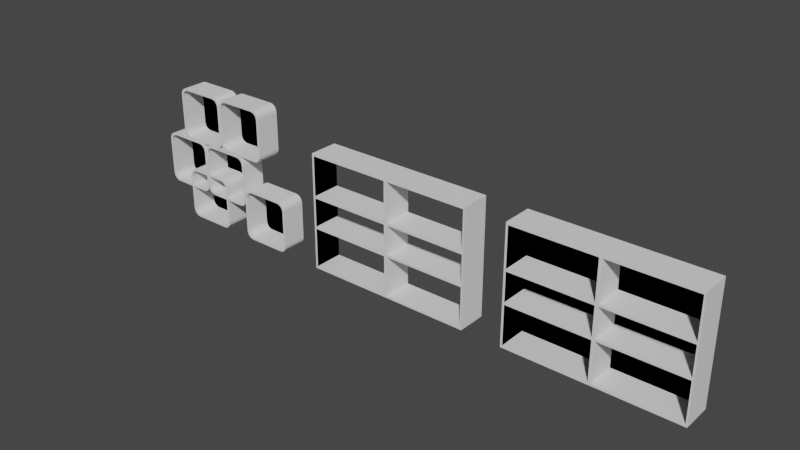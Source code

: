 # Source: BlenderBookShelfs.blend  (saved by Blender 3.4.6; exported with 4.5.12 LTS)
import bpy
from mathutils import Matrix  # noqa: F401  (used for matrix-valued properties, if any)

bpy.ops.wm.read_factory_settings(use_empty=True)
scene = bpy.context.scene
scene.name = 'Scene'

# ---- collections
col_collection = bpy.data.collections.new('Collection'); scene.collection.children.link(col_collection)

# ---- world
world_world = bpy.data.worlds.new('World'); scene.world = world_world
world_world.use_nodes = True; world_world.node_tree.nodes.clear()
_N = world_world.node_tree.nodes; _L = world_world.node_tree.links
n0 = _N.new('ShaderNodeOutputWorld'); n0.name = 'World Output'; n0.location = (300, 300)
n1 = _N.new('ShaderNodeBackground'); n1.name = 'Background'; n1.location = (10, 300)
n1.inputs[0].default_value = (0.05088, 0.05088, 0.05088, 1.0)
_L.new(n1.outputs[0], n0.inputs[0])
n0.is_active_output = True
world_world.color = (0.05088, 0.05088, 0.05088)
world_world.use_sun_shadow = False
world_world.sun_shadow_jitter_overblur = 0.0

# ---- meshes
me_plane = bpy.data.meshes.new('Plane')
me_plane.from_pydata([(-5.695, -1.0, 0.0), (5.695, -1.0, 0.0), (-5.695, 1.0, 0.0), (5.695, 1.0, 0.0), (-5.695, -1.0, 0.1553), (5.695, -1.0, 0.1553), (-5.695, 1.0, 0.1553), (5.695, 1.0, 0.1553), (-5.695, -1.0, 2.856), (5.695, -1.0, 2.856), (-5.695, 1.0, 2.856), (5.695, 1.0, 2.856), (-5.695, -1.0, 3.011), (5.695, -1.0, 3.011), (-5.695, 1.0, 3.011), (5.695, 1.0, 3.011), (-5.695, -1.0, 4.988), (5.695, -1.0, 4.988), (-5.695, 1.0, 4.988), (5.695, 1.0, 4.988), (-5.695, -1.0, 5.143), (5.695, -1.0, 5.143), (-5.695, 1.0, 5.143), (5.695, 1.0, 5.143), (-5.695, -1.0, 7.844), (5.695, -1.0, 7.844), (-5.695, 1.0, 7.844), (5.695, 1.0, 7.844), (-5.695, -1.0, 7.999), (5.695, -1.0, 7.999), (-5.695, 1.0, 7.999), (5.695, 1.0, 7.999), (-5.695, -1.0, 0.0), (-5.695, 1.0, 0.0), (-5.695, -1.0, 0.1553), (-5.695, 1.0, 0.1553), (-5.695, -1.0, 2.856), (-5.695, 1.0, 2.856), (-5.695, -1.0, 3.011), (-5.695, 1.0, 3.011), (-5.695, -1.0, 4.988), (-5.695, 1.0, 4.988), (-5.695, -1.0, 5.143), (-5.695, 1.0, 5.143), (-5.695, -1.0, 7.844), (-5.695, 1.0, 7.844), (-5.695, -1.0, 7.999), (-5.695, 1.0, 7.999), (-5.837, 1.0, 0.0), (-5.837, -1.0, 0.0), (-5.837, 1.0, 0.1553), (-5.837, -1.0, 0.1553), (-5.837, 1.0, 2.856), (-5.837, -1.0, 2.856), (-5.837, 1.0, 3.011), (-5.837, -1.0, 3.011), (-5.837, 1.0, 4.988), (-5.837, -1.0, 4.988), (-5.837, 1.0, 5.143), (-5.837, -1.0, 5.143), (-5.837, 1.0, 7.844), (-5.837, -1.0, 7.844), (-5.837, 1.0, 7.999), (-5.837, -1.0, 7.999), (5.695, -1.0, 0.0), (5.695, 1.0, 0.0), (5.695, -1.0, 0.1553), (5.695, 1.0, 0.1553), (5.695, -1.0, 2.856), (5.695, 1.0, 2.856), (5.695, -1.0, 3.011), (5.695, 1.0, 3.011), (5.695, -1.0, 4.988), (5.695, 1.0, 4.988), (5.695, -1.0, 5.143), (5.695, 1.0, 5.143), (5.695, -1.0, 7.844), (5.695, 1.0, 7.844), (5.695, -1.0, 7.999), (5.695, 1.0, 7.999), (5.805, -1.0, 0.0), (5.805, 1.0, 0.0), (5.805, -1.0, 0.1553), (5.805, 1.0, 0.1553), (5.805, -1.0, 2.856), (5.805, 1.0, 2.856), (5.805, -1.0, 3.011), (5.805, 1.0, 3.011), (5.805, -1.0, 4.988), (5.805, 1.0, 4.988), (5.805, -1.0, 5.143), (5.805, 1.0, 5.143), (5.805, -1.0, 7.844), (5.805, 1.0, 7.844), (5.805, -1.0, 7.999), (5.805, 1.0, 7.999), (-0.08605, -1.0, 0.1553), (-0.08605, 1.0, 0.1553), (-0.08605, -1.0, 2.856), (-0.08605, 1.0, 2.856), (-0.08605, -1.0, 3.011), (-0.08605, 1.0, 3.011), (-0.08605, -1.0, 4.988), (-0.08605, 1.0, 4.988), (-0.08605, -1.0, 5.143), (-0.08605, 1.0, 5.143), (-0.08605, -1.0, 7.844), (-0.08605, 1.0, 7.844), (-0.08605, -1.0, 0.1553), (-0.08605, 1.0, 0.1553), (-0.08605, -1.0, 2.856), (-0.08605, 1.0, 2.856), (-0.08605, -1.0, 3.011), (-0.08605, 1.0, 3.011), (-0.08605, -1.0, 4.988), (-0.08605, 1.0, 4.988), (-0.08605, -1.0, 5.143), (-0.08605, 1.0, 5.143), (-0.08605, -1.0, 7.844), (-0.08605, 1.0, 7.844), (0.1295, -1.0, 0.1553), (0.1295, 1.0, 0.1553), (0.1295, 1.0, 2.856), (0.1295, -1.0, 2.856), (0.1295, -1.0, 3.011), (0.1295, 1.0, 3.011), (0.1295, 1.0, 4.988), (0.1295, -1.0, 4.988), (0.1295, -1.0, 5.143), (0.1295, 1.0, 5.143), (0.1295, 1.0, 7.844), (0.1295, -1.0, 7.844), (8.708, -1.0, 0.0), (20.1, -1.0, 0.0), (8.708, 1.0, 0.0), (20.1, 1.0, 0.0), (8.708, -1.0, 0.1553), (20.1, -1.0, 0.1553), (8.708, 1.0, 0.1553), (20.1, 1.0, 0.1553), (8.708, -1.0, 2.856), (20.1, -1.0, 2.856), (8.708, 1.0, 2.856), (20.1, 1.0, 2.856), (8.708, -1.0, 3.011), (20.1, -1.0, 3.011), (8.708, 1.0, 3.011), (20.1, 1.0, 3.011), (8.708, -1.0, 4.988), (20.1, -1.0, 4.988), (8.708, 1.0, 4.988), (20.1, 1.0, 4.988), (8.708, -1.0, 5.143), (20.1, -1.0, 5.143), (8.708, 1.0, 5.143), (20.1, 1.0, 5.143), (8.708, -1.0, 7.844), (20.1, -1.0, 7.844), (8.708, 1.0, 7.844), (20.1, 1.0, 7.844), (8.708, -1.0, 7.999), (20.1, -1.0, 7.999), (8.708, 1.0, 7.999), (20.1, 1.0, 7.999), (8.708, -1.0, 0.0), (8.708, 1.0, 0.0), (8.708, -1.0, 0.1553), (8.708, 1.0, 0.1553), (8.708, -1.0, 2.856), (8.708, 1.0, 2.856), (8.708, -1.0, 3.011), (8.708, 1.0, 3.011), (8.708, -1.0, 4.988), (8.708, 1.0, 4.988), (8.708, -1.0, 5.143), (8.708, 1.0, 5.143), (8.708, -1.0, 7.844), (8.708, 1.0, 7.844), (8.708, -1.0, 7.999), (8.708, 1.0, 7.999), (8.566, 1.0, 0.0), (8.566, -1.0, 0.0), (8.566, 1.0, 0.1553), (8.566, -1.0, 0.1553), (8.566, 1.0, 2.856), (8.566, -1.0, 2.856), (8.566, 1.0, 3.011), (8.566, -1.0, 3.011), (8.566, 1.0, 4.988), (8.566, -1.0, 4.988), (8.566, 1.0, 5.143), (8.566, -1.0, 5.143), (8.566, 1.0, 7.844), (8.566, -1.0, 7.844), (8.566, 1.0, 7.999), (8.566, -1.0, 7.999), (20.1, -1.0, 0.0), (20.1, 1.0, 0.0), (20.1, -1.0, 0.1553), (20.1, 1.0, 0.1553), (20.1, -1.0, 2.856), (20.1, 1.0, 2.856), (20.1, -1.0, 3.011), (20.1, 1.0, 3.011), (20.1, -1.0, 4.988), (20.1, 1.0, 4.988), (20.1, -1.0, 5.143), (20.1, 1.0, 5.143), (20.1, -1.0, 7.844), (20.1, 1.0, 7.844), (20.1, -1.0, 7.999), (20.1, 1.0, 7.999), (20.21, -1.0, 0.0), (20.21, 1.0, 0.0), (20.21, -1.0, 0.1553), (20.21, 1.0, 0.1553), (20.21, -1.0, 2.856), (20.21, 1.0, 2.856), (20.21, -1.0, 3.011), (20.21, 1.0, 3.011), (20.21, -1.0, 4.988), (20.21, 1.0, 4.988), (20.21, -1.0, 5.143), (20.21, 1.0, 5.143), (20.21, -1.0, 7.844), (20.21, 1.0, 7.844), (20.21, -1.0, 7.999), (20.21, 1.0, 7.999), (14.32, -1.0, 0.1553), (14.32, 1.0, 0.1553), (14.32, -1.0, 2.856), (14.32, 1.0, 2.856), (14.32, -1.0, 3.011), (14.32, 1.0, 3.011), (14.32, -1.0, 4.988), (14.32, 1.0, 4.988), (14.32, -1.0, 5.143), (14.32, 1.0, 5.143), (14.32, -1.0, 7.844), (14.32, 1.0, 7.844), (14.32, -1.0, 0.1553), (14.32, 1.0, 0.1553), (14.32, -1.0, 2.856), (14.32, 1.0, 2.856), (14.32, -1.0, 3.011), (14.32, 1.0, 3.011), (14.32, -1.0, 4.988), (14.32, 1.0, 4.988), (14.32, -1.0, 5.143), (14.32, 1.0, 5.143), (14.32, -1.0, 7.844), (14.32, 1.0, 7.844), (14.53, -1.0, 0.1553), (14.53, 1.0, 0.1553), (14.53, 1.0, 2.856), (14.53, -1.0, 2.856), (14.53, -1.0, 3.011), (14.53, 1.0, 3.011), (14.53, 1.0, 4.988), (14.53, -1.0, 4.988), (14.53, -1.0, 5.143), (14.53, 1.0, 5.143), (14.53, 1.0, 7.844), (14.53, -1.0, 7.844), (8.566, 1.0, 0.0), (8.566, 1.0, 7.999), (20.21, 1.0, 0.0), (20.21, 1.0, 7.999), (8.566, 1.077, 0.0), (8.566, 1.077, 7.999), (20.21, 1.077, 0.0), (20.21, 1.077, 7.999)], [], [(0, 2, 3, 1), (4, 5, 7, 6), (3, 2, 6, 7), (0, 1, 5, 4), (1, 3, 7, 5), (2, 0, 4, 6), (8, 10, 11, 9), (12, 13, 15, 14), (11, 10, 14, 15), (8, 9, 13, 12), (9, 11, 15, 13), (10, 8, 12, 14), (16, 18, 19, 17), (20, 21, 23, 22), (19, 18, 22, 23), (16, 17, 21, 20), (17, 19, 23, 21), (18, 16, 20, 22), (24, 26, 27, 25), (28, 29, 31, 30), (27, 26, 30, 31), (24, 25, 29, 28), (25, 27, 31, 29), (26, 24, 28, 30), (5, 7, 11, 9), (13, 15, 19, 17), (21, 23, 27, 25), (22, 20, 24, 26), (14, 12, 16, 18), (6, 4, 8, 10), (33, 35, 34, 32), (37, 39, 38, 36), (41, 43, 42, 40), (45, 47, 46, 44), (43, 45, 44, 42), (39, 41, 40, 38), (35, 37, 36, 34), (48, 49, 51, 50), (52, 53, 55, 54), (56, 57, 59, 58), (60, 61, 63, 62), (58, 59, 61, 60), (54, 55, 57, 56), (50, 51, 53, 52), (47, 45, 60, 62), (36, 38, 55, 53), (33, 32, 49, 48), (44, 46, 63, 61), (45, 43, 58, 60), (35, 33, 48, 50), (42, 44, 61, 59), (43, 41, 56, 58), (32, 34, 51, 49), (41, 39, 54, 56), (40, 42, 59, 57), (38, 40, 57, 55), (37, 35, 50, 52), (46, 47, 62, 63), (39, 37, 52, 54), (34, 36, 53, 51), (64, 66, 67, 65), (68, 70, 71, 69), (72, 74, 75, 73), (76, 78, 79, 77), (66, 68, 69, 67), (70, 72, 73, 71), (74, 76, 77, 75), (80, 81, 83, 82), (84, 85, 87, 86), (88, 89, 91, 90), (92, 93, 95, 94), (82, 83, 85, 84), (86, 87, 89, 88), (90, 91, 93, 92), (76, 74, 90, 92), (79, 78, 94, 95), (69, 71, 87, 85), (75, 77, 93, 91), (77, 79, 95, 93), (70, 68, 84, 86), (64, 65, 81, 80), (78, 76, 92, 94), (68, 66, 82, 84), (65, 67, 83, 81), (67, 69, 85, 83), (73, 75, 91, 89), (66, 64, 80, 82), (72, 70, 86, 88), (74, 72, 88, 90), (71, 73, 89, 87), (96, 98, 99, 97), (100, 102, 103, 101), (104, 106, 107, 105), (108, 109, 111, 110), (112, 113, 115, 114), (116, 117, 119, 118), (120, 123, 122, 121), (124, 127, 126, 125), (128, 131, 130, 129), (113, 112, 124, 125), (115, 113, 125, 126), (108, 110, 123, 120), (114, 115, 126, 127), (116, 118, 131, 128), (109, 108, 120, 121), (111, 109, 121, 122), (117, 116, 128, 129), (119, 117, 129, 130), (110, 111, 122, 123), (112, 114, 127, 124), (118, 119, 130, 131), (132, 134, 135, 133), (136, 137, 139, 138), (135, 134, 138, 139), (132, 133, 137, 136), (133, 135, 139, 137), (134, 132, 136, 138), (140, 142, 143, 141), (144, 145, 147, 146), (143, 142, 146, 147), (140, 141, 145, 144), (141, 143, 147, 145), (142, 140, 144, 146), (148, 150, 151, 149), (152, 153, 155, 154), (151, 150, 154, 155), (148, 149, 153, 152), (149, 151, 155, 153), (150, 148, 152, 154), (156, 158, 159, 157), (160, 161, 163, 162), (159, 158, 162, 163), (156, 157, 161, 160), (157, 159, 163, 161), (158, 156, 160, 162), (137, 139, 143, 141), (145, 147, 151, 149), (153, 155, 159, 157), (154, 152, 156, 158), (146, 144, 148, 150), (138, 136, 140, 142), (165, 167, 166, 164), (169, 171, 170, 168), (173, 175, 174, 172), (177, 179, 178, 176), (175, 177, 176, 174), (171, 173, 172, 170), (167, 169, 168, 166), (180, 181, 183, 182), (184, 185, 187, 186), (188, 189, 191, 190), (192, 193, 195, 194), (190, 191, 193, 192), (186, 187, 189, 188), (182, 183, 185, 184), (179, 177, 192, 194), (168, 170, 187, 185), (165, 164, 181, 180), (176, 178, 195, 193), (177, 175, 190, 192), (167, 165, 180, 182), (174, 176, 193, 191), (175, 173, 188, 190), (164, 166, 183, 181), (173, 171, 186, 188), (172, 174, 191, 189), (170, 172, 189, 187), (169, 167, 182, 184), (178, 179, 194, 195), (171, 169, 184, 186), (166, 168, 185, 183), (196, 198, 199, 197), (200, 202, 203, 201), (204, 206, 207, 205), (208, 210, 211, 209), (198, 200, 201, 199), (202, 204, 205, 203), (206, 208, 209, 207), (212, 213, 215, 214), (216, 217, 219, 218), (220, 221, 223, 222), (224, 225, 227, 226), (214, 215, 217, 216), (218, 219, 221, 220), (222, 223, 225, 224), (208, 206, 222, 224), (211, 210, 226, 227), (201, 203, 219, 217), (207, 209, 225, 223), (209, 211, 227, 225), (202, 200, 216, 218), (196, 197, 213, 212), (210, 208, 224, 226), (200, 198, 214, 216), (197, 199, 215, 213), (199, 201, 217, 215), (205, 207, 223, 221), (198, 196, 212, 214), (204, 202, 218, 220), (206, 204, 220, 222), (203, 205, 221, 219), (228, 230, 231, 229), (232, 234, 235, 233), (236, 238, 239, 237), (240, 241, 243, 242), (244, 245, 247, 246), (248, 249, 251, 250), (252, 255, 254, 253), (256, 259, 258, 257), (260, 263, 262, 261), (245, 244, 256, 257), (247, 245, 257, 258), (240, 242, 255, 252), (246, 247, 258, 259), (248, 250, 263, 260), (241, 240, 252, 253), (243, 241, 253, 254), (249, 248, 260, 261), (251, 249, 261, 262), (242, 243, 254, 255), (244, 246, 259, 256), (250, 251, 262, 263), (227, 213, 180, 194), (267, 265, 264, 266), (271, 270, 268, 269), (264, 265, 269, 268), (267, 266, 270, 271), (265, 267, 271, 269), (266, 264, 268, 270)])
_uv = me_plane.uv_layers.new(name='UVMap')
_uv.uv.foreach_set('vector', [0.0, 0.0, 0.0, 1.0, 1.0, 1.0, 1.0, 0.0, 0.0, 0.0, 1.0, 0.0, 1.0, 1.0, 0.0, 1.0, 1.0, 1.0, 0.0, 1.0, 0.0, 1.0, 1.0, 1.0, 0.0, 0.0, 1.0, 0.0, 1.0, 0.0, 0.0, 0.0, 1.0, 0.0, 1.0, 1.0, 1.0, 1.0, 1.0, 0.0, 0.0, 1.0, 0.0, 0.0, 0.0, 0.0, 0.0, 1.0, 0.0, 0.0, 0.0, 1.0, 1.0, 1.0, 1.0, 0.0, 0.0, 0.0, 1.0, 0.0, 1.0, 1.0, 0.0, 1.0, 1.0, 1.0, 0.0, 1.0, 0.0, 1.0, 1.0, 1.0, 0.0, 0.0, 1.0, 0.0, 1.0, 0.0, 0.0, 0.0, 1.0, 0.0, 1.0, 1.0, 1.0, 1.0, 1.0, 0.0, 0.0, 1.0, 0.0, 0.0, 0.0, 0.0, 0.0, 1.0, 0.0, 0.0, 0.0, 1.0, 1.0, 1.0, 1.0, 0.0, 0.0, 0.0, 1.0, 0.0, 1.0, 1.0, 0.0, 1.0, 1.0, 1.0, 0.0, 1.0, 0.0, 1.0, 1.0, 1.0, 0.0, 0.0, 1.0, 0.0, 1.0, 0.0, 0.0, 0.0, 1.0, 0.0, 1.0, 1.0, 1.0, 1.0, 1.0, 0.0, 0.0, 1.0, 0.0, 0.0, 0.0, 0.0, 0.0, 1.0, 0.0, 0.0, 0.0, 1.0, 1.0, 1.0, 1.0, 0.0, 0.0, 0.0, 1.0, 0.0, 1.0, 1.0, 0.0, 1.0, 1.0, 1.0, 0.0, 1.0, 0.0, 1.0, 1.0, 1.0, 0.0, 0.0, 1.0, 0.0, 1.0, 0.0, 0.0, 0.0, 1.0, 0.0, 1.0, 1.0, 1.0, 1.0, 1.0, 0.0, 0.0, 1.0, 0.0, 0.0, 0.0, 0.0, 0.0, 1.0, 1.0, 0.0, 1.0, 1.0, 1.0, 1.0, 1.0, 0.0, 1.0, 0.0, 1.0, 1.0, 1.0, 1.0, 1.0, 0.0, 1.0, 0.0, 1.0, 1.0, 1.0, 1.0, 1.0, 0.0, 0.0, 1.0, 0.0, 0.0, 0.0, 0.0, 0.0, 1.0, 0.0, 1.0, 0.0, 0.0, 0.0, 0.0, 0.0, 1.0, 0.0, 1.0, 0.0, 0.0, 0.0, 0.0, 0.0, 1.0, 0.0, 1.0, 0.0, 1.0, 0.0, 0.0, 0.0, 0.0, 0.0, 1.0, 0.0, 1.0, 0.0, 0.0, 0.0, 0.0, 0.0, 1.0, 0.0, 1.0, 0.0, 0.0, 0.0, 0.0, 0.0, 1.0, 0.0, 1.0, 0.0, 0.0, 0.0, 0.0, 0.0, 1.0, 0.0, 1.0, 0.0, 0.0, 0.0, 0.0, 0.0, 1.0, 0.0, 1.0, 0.0, 0.0, 0.0, 0.0, 0.0, 1.0, 0.0, 1.0, 0.0, 0.0, 0.0, 0.0, 0.0, 1.0, 0.0, 0.0, 0.0, 0.0, 0.0, 1.0, 0.0, 1.0, 0.0, 0.0, 0.0, 0.0, 0.0, 1.0, 0.0, 1.0, 0.0, 0.0, 0.0, 0.0, 0.0, 1.0, 0.0, 1.0, 0.0, 0.0, 0.0, 0.0, 0.0, 1.0, 0.0, 1.0, 0.0, 0.0, 0.0, 0.0, 0.0, 1.0, 0.0, 1.0, 0.0, 0.0, 0.0, 0.0, 0.0, 1.0, 0.0, 1.0, 0.0, 0.0, 0.0, 0.0, 0.0, 1.0, 0.0, 1.0, 0.0, 1.0, 0.0, 1.0, 0.0, 1.0, 0.0, 0.0, 0.0, 0.0, 0.0, 0.0, 0.0, 0.0, 0.0, 1.0, 0.0, 0.0, 0.0, 0.0, 0.0, 1.0, 0.0, 0.0, 0.0, 0.0, 0.0, 0.0, 0.0, 0.0, 0.0, 1.0, 0.0, 1.0, 0.0, 1.0, 0.0, 1.0, 0.0, 1.0, 0.0, 1.0, 0.0, 1.0, 0.0, 1.0, 0.0, 0.0, 0.0, 0.0, 0.0, 0.0, 0.0, 0.0, 0.0, 1.0, 0.0, 1.0, 0.0, 1.0, 0.0, 1.0, 0.0, 0.0, 0.0, 0.0, 0.0, 0.0, 0.0, 0.0, 0.0, 1.0, 0.0, 1.0, 0.0, 1.0, 0.0, 1.0, 0.0, 0.0, 0.0, 0.0, 0.0, 0.0, 0.0, 0.0, 0.0, 0.0, 0.0, 0.0, 0.0, 0.0, 0.0, 0.0, 0.0, 1.0, 0.0, 1.0, 0.0, 1.0, 0.0, 1.0, 0.0, 0.0, 0.0, 1.0, 0.0, 1.0, 0.0, 0.0, 0.0, 1.0, 0.0, 1.0, 0.0, 1.0, 0.0, 1.0, 0.0, 0.0, 0.0, 0.0, 0.0, 0.0, 0.0, 0.0, 1.0, 0.0, 1.0, 0.0, 1.0, 1.0, 1.0, 1.0, 1.0, 0.0, 1.0, 0.0, 1.0, 1.0, 1.0, 1.0, 1.0, 0.0, 1.0, 0.0, 1.0, 1.0, 1.0, 1.0, 1.0, 0.0, 1.0, 0.0, 1.0, 1.0, 1.0, 1.0, 1.0, 0.0, 1.0, 0.0, 1.0, 1.0, 1.0, 1.0, 1.0, 0.0, 1.0, 0.0, 1.0, 1.0, 1.0, 1.0, 1.0, 0.0, 1.0, 0.0, 1.0, 1.0, 1.0, 1.0, 1.0, 0.0, 1.0, 1.0, 1.0, 1.0, 1.0, 0.0, 1.0, 0.0, 1.0, 1.0, 1.0, 1.0, 1.0, 0.0, 1.0, 0.0, 1.0, 1.0, 1.0, 1.0, 1.0, 0.0, 1.0, 0.0, 1.0, 1.0, 1.0, 1.0, 1.0, 0.0, 1.0, 0.0, 1.0, 1.0, 1.0, 1.0, 1.0, 0.0, 1.0, 0.0, 1.0, 1.0, 1.0, 1.0, 1.0, 0.0, 1.0, 0.0, 1.0, 1.0, 1.0, 1.0, 1.0, 0.0, 1.0, 0.0, 1.0, 0.0, 1.0, 0.0, 1.0, 0.0, 1.0, 1.0, 1.0, 0.0, 1.0, 0.0, 1.0, 1.0, 1.0, 1.0, 1.0, 1.0, 1.0, 1.0, 1.0, 1.0, 1.0, 1.0, 1.0, 1.0, 1.0, 1.0, 1.0, 1.0, 1.0, 1.0, 1.0, 1.0, 1.0, 1.0, 1.0, 1.0, 1.0, 0.0, 1.0, 0.0, 1.0, 0.0, 1.0, 0.0, 1.0, 0.0, 1.0, 1.0, 1.0, 1.0, 1.0, 0.0, 1.0, 0.0, 1.0, 0.0, 1.0, 0.0, 1.0, 0.0, 1.0, 0.0, 1.0, 0.0, 1.0, 0.0, 1.0, 0.0, 1.0, 1.0, 1.0, 1.0, 1.0, 1.0, 1.0, 1.0, 1.0, 1.0, 1.0, 1.0, 1.0, 1.0, 1.0, 1.0, 1.0, 1.0, 1.0, 1.0, 1.0, 1.0, 1.0, 1.0, 1.0, 0.0, 1.0, 0.0, 1.0, 0.0, 1.0, 0.0, 1.0, 0.0, 1.0, 0.0, 1.0, 0.0, 1.0, 0.0, 1.0, 0.0, 1.0, 0.0, 1.0, 0.0, 1.0, 0.0, 1.0, 1.0, 1.0, 1.0, 1.0, 1.0, 1.0, 1.0, 1.0, 0.0, 1.0, 0.0, 1.0, 1.0, 1.0, 1.0, 1.0, 0.0, 1.0, 0.0, 1.0, 1.0, 1.0, 1.0, 1.0, 0.0, 1.0, 0.0, 1.0, 1.0, 1.0, 1.0, 1.0, 0.0, 1.0, 1.0, 1.0, 1.0, 1.0, 0.0, 1.0, 0.0, 1.0, 1.0, 1.0, 1.0, 1.0, 0.0, 1.0, 0.0, 1.0, 1.0, 1.0, 1.0, 1.0, 0.0, 1.0, 0.0, 1.0, 0.0, 1.0, 1.0, 1.0, 1.0, 1.0, 0.0, 1.0, 0.0, 1.0, 1.0, 1.0, 1.0, 1.0, 0.0, 1.0, 0.0, 1.0, 1.0, 1.0, 1.0, 1.0, 1.0, 1.0, 0.0, 1.0, 0.0, 1.0, 1.0, 1.0, 1.0, 1.0, 1.0, 1.0, 1.0, 1.0, 1.0, 1.0, 0.0, 1.0, 0.0, 1.0, 0.0, 1.0, 0.0, 1.0, 0.0, 1.0, 1.0, 1.0, 1.0, 1.0, 0.0, 1.0, 0.0, 1.0, 0.0, 1.0, 0.0, 1.0, 0.0, 1.0, 1.0, 1.0, 0.0, 1.0, 0.0, 1.0, 1.0, 1.0, 1.0, 1.0, 1.0, 1.0, 1.0, 1.0, 1.0, 1.0, 1.0, 1.0, 0.0, 1.0, 0.0, 1.0, 1.0, 1.0, 1.0, 1.0, 1.0, 1.0, 1.0, 1.0, 1.0, 1.0, 0.0, 1.0, 1.0, 1.0, 1.0, 1.0, 0.0, 1.0, 0.0, 1.0, 0.0, 1.0, 0.0, 1.0, 0.0, 1.0, 0.0, 1.0, 1.0, 1.0, 1.0, 1.0, 0.0, 0.0, 0.0, 0.0, 1.0, 1.0, 1.0, 1.0, 0.0, 0.0, 0.0, 1.0, 0.0, 1.0, 1.0, 0.0, 1.0, 1.0, 1.0, 0.0, 1.0, 0.0, 1.0, 1.0, 1.0, 0.0, 0.0, 1.0, 0.0, 1.0, 0.0, 0.0, 0.0, 1.0, 0.0, 1.0, 1.0, 1.0, 1.0, 1.0, 0.0, 0.0, 1.0, 0.0, 0.0, 0.0, 0.0, 0.0, 1.0, 0.0, 0.0, 0.0, 1.0, 1.0, 1.0, 1.0, 0.0, 0.0, 0.0, 1.0, 0.0, 1.0, 1.0, 0.0, 1.0, 1.0, 1.0, 0.0, 1.0, 0.0, 1.0, 1.0, 1.0, 0.0, 0.0, 1.0, 0.0, 1.0, 0.0, 0.0, 0.0, 1.0, 0.0, 1.0, 1.0, 1.0, 1.0, 1.0, 0.0, 0.0, 1.0, 0.0, 0.0, 0.0, 0.0, 0.0, 1.0, 0.0, 0.0, 0.0, 1.0, 1.0, 1.0, 1.0, 0.0, 0.0, 0.0, 1.0, 0.0, 1.0, 1.0, 0.0, 1.0, 1.0, 1.0, 0.0, 1.0, 0.0, 1.0, 1.0, 1.0, 0.0, 0.0, 1.0, 0.0, 1.0, 0.0, 0.0, 0.0, 1.0, 0.0, 1.0, 1.0, 1.0, 1.0, 1.0, 0.0, 0.0, 1.0, 0.0, 0.0, 0.0, 0.0, 0.0, 1.0, 0.0, 0.0, 0.0, 1.0, 1.0, 1.0, 1.0, 0.0, 0.0, 0.0, 1.0, 0.0, 1.0, 1.0, 0.0, 1.0, 1.0, 1.0, 0.0, 1.0, 0.0, 1.0, 1.0, 1.0, 0.0, 0.0, 1.0, 0.0, 1.0, 0.0, 0.0, 0.0, 1.0, 0.0, 1.0, 1.0, 1.0, 1.0, 1.0, 0.0, 0.0, 1.0, 0.0, 0.0, 0.0, 0.0, 0.0, 1.0, 1.0, 0.0, 1.0, 1.0, 1.0, 1.0, 1.0, 0.0, 1.0, 0.0, 1.0, 1.0, 1.0, 1.0, 1.0, 0.0, 1.0, 0.0, 1.0, 1.0, 1.0, 1.0, 1.0, 0.0, 0.0, 1.0, 0.0, 0.0, 0.0, 0.0, 0.0, 1.0, 0.0, 1.0, 0.0, 0.0, 0.0, 0.0, 0.0, 1.0, 0.0, 1.0, 0.0, 0.0, 0.0, 0.0, 0.0, 1.0, 0.0, 1.0, 0.0, 1.0, 0.0, 0.0, 0.0, 0.0, 0.0, 1.0, 0.0, 1.0, 0.0, 0.0, 0.0, 0.0, 0.0, 1.0, 0.0, 1.0, 0.0, 0.0, 0.0, 0.0, 0.0, 1.0, 0.0, 1.0, 0.0, 0.0, 0.0, 0.0, 0.0, 1.0, 0.0, 1.0, 0.0, 0.0, 0.0, 0.0, 0.0, 1.0, 0.0, 1.0, 0.0, 0.0, 0.0, 0.0, 0.0, 1.0, 0.0, 1.0, 0.0, 0.0, 0.0, 0.0, 0.0, 1.0, 0.0, 0.0, 0.0, 0.0, 0.0, 1.0, 0.0, 1.0, 0.0, 0.0, 0.0, 0.0, 0.0, 1.0, 0.0, 1.0, 0.0, 0.0, 0.0, 0.0, 0.0, 1.0, 0.0, 1.0, 0.0, 0.0, 0.0, 0.0, 0.0, 1.0, 0.0, 1.0, 0.0, 0.0, 0.0, 0.0, 0.0, 1.0, 0.0, 1.0, 0.0, 0.0, 0.0, 0.0, 0.0, 1.0, 0.0, 1.0, 0.0, 0.0, 0.0, 0.0, 0.0, 1.0, 0.0, 1.0, 0.0, 1.0, 0.0, 1.0, 0.0, 1.0, 0.0, 0.0, 0.0, 0.0, 0.0, 0.0, 0.0, 0.0, 0.0, 1.0, 0.0, 0.0, 0.0, 0.0, 0.0, 1.0, 0.0, 0.0, 0.0, 0.0, 0.0, 0.0, 0.0, 0.0, 0.0, 1.0, 0.0, 1.0, 0.0, 1.0, 0.0, 1.0, 0.0, 1.0, 0.0, 1.0, 0.0, 1.0, 0.0, 1.0, 0.0, 0.0, 0.0, 0.0, 0.0, 0.0, 0.0, 0.0, 0.0, 1.0, 0.0, 1.0, 0.0, 1.0, 0.0, 1.0, 0.0, 0.0, 0.0, 0.0, 0.0, 0.0, 0.0, 0.0, 0.0, 1.0, 0.0, 1.0, 0.0, 1.0, 0.0, 1.0, 0.0, 0.0, 0.0, 0.0, 0.0, 0.0, 0.0, 0.0, 0.0, 0.0, 0.0, 0.0, 0.0, 0.0, 0.0, 0.0, 0.0, 1.0, 0.0, 1.0, 0.0, 1.0, 0.0, 1.0, 0.0, 0.0, 0.0, 1.0, 0.0, 1.0, 0.0, 0.0, 0.0, 1.0, 0.0, 1.0, 0.0, 1.0, 0.0, 1.0, 0.0, 0.0, 0.0, 0.0, 0.0, 0.0, 0.0, 0.0, 1.0, 0.0, 1.0, 0.0, 1.0, 1.0, 1.0, 1.0, 1.0, 0.0, 1.0, 0.0, 1.0, 1.0, 1.0, 1.0, 1.0, 0.0, 1.0, 0.0, 1.0, 1.0, 1.0, 1.0, 1.0, 0.0, 1.0, 0.0, 1.0, 1.0, 1.0, 1.0, 1.0, 0.0, 1.0, 0.0, 1.0, 1.0, 1.0, 1.0, 1.0, 0.0, 1.0, 0.0, 1.0, 1.0, 1.0, 1.0, 1.0, 0.0, 1.0, 0.0, 1.0, 1.0, 1.0, 1.0, 1.0, 0.0, 1.0, 1.0, 1.0, 1.0, 1.0, 0.0, 1.0, 0.0, 1.0, 1.0, 1.0, 1.0, 1.0, 0.0, 1.0, 0.0, 1.0, 1.0, 1.0, 1.0, 1.0, 0.0, 1.0, 0.0, 1.0, 1.0, 1.0, 1.0, 1.0, 0.0, 1.0, 0.0, 1.0, 1.0, 1.0, 1.0, 1.0, 0.0, 1.0, 0.0, 1.0, 1.0, 1.0, 1.0, 1.0, 0.0, 1.0, 0.0, 1.0, 1.0, 1.0, 1.0, 1.0, 0.0, 1.0, 0.0, 1.0, 0.0, 1.0, 0.0, 1.0, 0.0, 1.0, 1.0, 1.0, 0.0, 1.0, 0.0, 1.0, 1.0, 1.0, 1.0, 1.0, 1.0, 1.0, 1.0, 1.0, 1.0, 1.0, 1.0, 1.0, 1.0, 1.0, 1.0, 1.0, 1.0, 1.0, 1.0, 1.0, 1.0, 1.0, 1.0, 1.0, 1.0, 1.0, 0.0, 1.0, 0.0, 1.0, 0.0, 1.0, 0.0, 1.0, 0.0, 1.0, 1.0, 1.0, 1.0, 1.0, 0.0, 1.0, 0.0, 1.0, 0.0, 1.0, 0.0, 1.0, 0.0, 1.0, 0.0, 1.0, 0.0, 1.0, 0.0, 1.0, 0.0, 1.0, 1.0, 1.0, 1.0, 1.0, 1.0, 1.0, 1.0, 1.0, 1.0, 1.0, 1.0, 1.0, 1.0, 1.0, 1.0, 1.0, 1.0, 1.0, 1.0, 1.0, 1.0, 1.0, 1.0, 1.0, 0.0, 1.0, 0.0, 1.0, 0.0, 1.0, 0.0, 1.0, 0.0, 1.0, 0.0, 1.0, 0.0, 1.0, 0.0, 1.0, 0.0, 1.0, 0.0, 1.0, 0.0, 1.0, 0.0, 1.0, 1.0, 1.0, 1.0, 1.0, 1.0, 1.0, 1.0, 1.0, 0.0, 1.0, 0.0, 1.0, 1.0, 1.0, 1.0, 1.0, 0.0, 1.0, 0.0, 1.0, 1.0, 1.0, 1.0, 1.0, 0.0, 1.0, 0.0, 1.0, 1.0, 1.0, 1.0, 1.0, 0.0, 1.0, 1.0, 1.0, 1.0, 1.0, 0.0, 1.0, 0.0, 1.0, 1.0, 1.0, 1.0, 1.0, 0.0, 1.0, 0.0, 1.0, 1.0, 1.0, 1.0, 1.0, 0.0, 1.0, 0.0, 1.0, 0.0, 1.0, 1.0, 1.0, 1.0, 1.0, 0.0, 1.0, 0.0, 1.0, 1.0, 1.0, 1.0, 1.0, 0.0, 1.0, 0.0, 1.0, 1.0, 1.0, 1.0, 1.0, 1.0, 1.0, 0.0, 1.0, 0.0, 1.0, 1.0, 1.0, 1.0, 1.0, 1.0, 1.0, 1.0, 1.0, 1.0, 1.0, 0.0, 1.0, 0.0, 1.0, 0.0, 1.0, 0.0, 1.0, 0.0, 1.0, 1.0, 1.0, 1.0, 1.0, 0.0, 1.0, 0.0, 1.0, 0.0, 1.0, 0.0, 1.0, 0.0, 1.0, 1.0, 1.0, 0.0, 1.0, 0.0, 1.0, 1.0, 1.0, 1.0, 1.0, 1.0, 1.0, 1.0, 1.0, 1.0, 1.0, 1.0, 1.0, 0.0, 1.0, 0.0, 1.0, 1.0, 1.0, 1.0, 1.0, 1.0, 1.0, 1.0, 1.0, 1.0, 1.0, 0.0, 1.0, 1.0, 1.0, 1.0, 1.0, 0.0, 1.0, 0.0, 1.0, 0.0, 1.0, 0.0, 1.0, 0.0, 1.0, 0.0, 1.0, 1.0, 1.0, 1.0, 1.0, 0.0, 0.0, 0.0, 0.0, 0.0, 0.0, 0.0, 0.0, 0.0, 0.0, 0.0, 0.0, 0.0, 0.0, 0.0, 0.0, 0.0, 0.0, 0.0, 0.0, 0.0, 0.0, 0.0, 0.0, 0.0, 0.0, 0.0, 0.0, 0.0, 0.0, 0.0, 0.0, 0.0, 0.0, 0.0, 0.0, 0.0, 0.0, 0.0, 0.0, 0.0, 0.0, 0.0, 0.0, 0.0, 0.0, 0.0, 0.0, 0.0, 0.0, 0.0, 0.0, 0.0, 0.0, 0.0, 0.0, 0.0])
me_plane.update()
me_plane_001 = bpy.data.meshes.new('Plane.001')
me_plane_001.from_pydata([(2.016, 0.8379, 3.039), (2.536, 0.8379, 3.559), (2.055, 0.8379, 3.238), (2.168, 0.8379, 3.407), (2.337, 0.8379, 3.52), (2.536, 0.8379, -0.05906), (2.016, 0.8379, 0.4614), (2.337, 0.8379, -0.01944), (2.168, 0.8379, 0.09338), (2.055, 0.8379, 0.2622), (5.634, 0.8379, 3.039), (5.113, 0.8379, 3.559), (5.594, 0.8379, 3.238), (5.481, 0.8379, 3.407), (5.313, 0.8379, 3.52), (5.634, 0.8379, 0.4614), (5.113, 0.8379, -0.05906), (5.594, 0.8379, 0.2622), (5.481, 0.8379, 0.09338), (5.313, 0.8379, -0.01944), (2.154, 0.8379, 2.941), (2.634, 0.8379, 3.421), (2.19, 0.8379, 3.125), (2.294, 0.8379, 3.28), (2.45, 0.8379, 3.385), (2.634, 0.8379, 0.07886), (2.154, 0.8379, 0.5596), (2.45, 0.8379, 0.1155), (2.294, 0.8379, 0.2197), (2.19, 0.8379, 0.3757), (5.496, 0.8379, 2.941), (5.015, 0.8379, 3.421), (5.459, 0.8379, 3.125), (5.355, 0.8379, 3.28), (5.199, 0.8379, 3.385), (5.496, 0.8379, 0.5596), (5.015, 0.8379, 0.07886), (5.459, 0.8379, 0.3757), (5.355, 0.8379, 0.2197), (5.199, 0.8379, 0.1155), (5.113, -0.8408, 3.559), (2.536, -0.8408, 3.559), (2.337, -0.8408, 3.52), (2.168, -0.8408, 3.407), (2.055, -0.8408, 3.238), (2.016, -0.8408, 3.039), (2.016, -0.8408, 0.4614), (2.055, -0.8408, 0.2622), (2.168, -0.8408, 0.09338), (2.337, -0.8408, -0.01944), (2.536, -0.8408, -0.05906), (5.113, -0.8408, -0.05906), (5.313, -0.8408, -0.01944), (5.481, -0.8408, 0.09338), (5.594, -0.8408, 0.2622), (5.634, -0.8408, 0.4614), (5.634, -0.8408, 3.039), (5.594, -0.8408, 3.238), (5.481, -0.8408, 3.407), (5.313, -0.8408, 3.52), (5.015, -0.8408, 3.421), (2.634, -0.8408, 3.421), (2.45, -0.8408, 3.385), (2.294, -0.8408, 3.28), (2.19, -0.8408, 3.125), (2.154, -0.8408, 2.941), (2.154, -0.8408, 0.5596), (2.19, -0.8408, 0.3757), (2.294, -0.8408, 0.2197), (2.45, -0.8408, 0.1155), (2.634, -0.8408, 0.07886), (5.015, -0.8408, 0.07886), (5.199, -0.8408, 0.1155), (5.355, -0.8408, 0.2197), (5.459, -0.8408, 0.3757), (5.496, -0.8408, 0.5596), (5.496, -0.8408, 2.941), (5.459, -0.8408, 3.125), (5.355, -0.8408, 3.28), (5.199, -0.8408, 3.385), (-1.601, 0.8379, 5.275), (-1.08, 0.8379, 5.796), (-1.561, 0.8379, 5.475), (-1.448, 0.8379, 5.643), (-1.28, 0.8379, 5.756), (-1.08, 0.8379, 2.178), (-1.601, 0.8379, 2.698), (-1.28, 0.8379, 2.217), (-1.448, 0.8379, 2.33), (-1.561, 0.8379, 2.499), (2.017, 0.8379, 5.275), (1.497, 0.8379, 5.796), (1.978, 0.8379, 5.475), (1.865, 0.8379, 5.643), (1.696, 0.8379, 5.756), (2.017, 0.8379, 2.698), (1.497, 0.8379, 2.178), (1.978, 0.8379, 2.499), (1.865, 0.8379, 2.33), (1.696, 0.8379, 2.217), (-1.463, 0.8379, 5.177), (-0.9821, 0.8379, 5.658), (-1.426, 0.8379, 5.361), (-1.322, 0.8379, 5.517), (-1.166, 0.8379, 5.621), (-0.9821, 0.8379, 2.316), (-1.463, 0.8379, 2.796), (-1.166, 0.8379, 2.352), (-1.322, 0.8379, 2.456), (-1.426, 0.8379, 2.612), (1.88, 0.8379, 5.177), (1.399, 0.8379, 5.658), (1.843, 0.8379, 5.361), (1.739, 0.8379, 5.517), (1.583, 0.8379, 5.621), (1.88, 0.8379, 2.796), (1.399, 0.8379, 2.316), (1.843, 0.8379, 2.612), (1.739, 0.8379, 2.456), (1.583, 0.8379, 2.352), (1.497, -0.8408, 5.796), (-1.08, -0.8408, 5.796), (-1.28, -0.8408, 5.756), (-1.448, -0.8408, 5.643), (-1.561, -0.8408, 5.475), (-1.601, -0.8408, 5.275), (-1.601, -0.8408, 2.698), (-1.561, -0.8408, 2.499), (-1.448, -0.8408, 2.33), (-1.28, -0.8408, 2.217), (-1.08, -0.8408, 2.178), (1.497, -0.8408, 2.178), (1.696, -0.8408, 2.217), (1.865, -0.8408, 2.33), (1.978, -0.8408, 2.499), (2.017, -0.8408, 2.698), (2.017, -0.8408, 5.275), (1.978, -0.8408, 5.475), (1.865, -0.8408, 5.643), (1.696, -0.8408, 5.756), (1.399, -0.8408, 5.658), (-0.9821, -0.8408, 5.658), (-1.166, -0.8408, 5.621), (-1.322, -0.8408, 5.517), (-1.426, -0.8408, 5.361), (-1.463, -0.8408, 5.177), (-1.463, -0.8408, 2.796), (-1.426, -0.8408, 2.612), (-1.322, -0.8408, 2.456), (-1.166, -0.8408, 2.352), (-0.9821, -0.8408, 2.316), (1.399, -0.8408, 2.316), (1.583, -0.8408, 2.352), (1.739, -0.8408, 2.456), (1.843, -0.8408, 2.612), (1.88, -0.8408, 2.796), (1.88, -0.8408, 5.177), (1.843, -0.8408, 5.361), (1.739, -0.8408, 5.517), (1.583, -0.8408, 5.621), (-5.227, 0.8379, 5.275), (-4.707, 0.8379, 5.796), (-5.187, 0.8379, 5.475), (-5.075, 0.8379, 5.643), (-4.906, 0.8379, 5.756), (-4.707, 0.8379, 2.178), (-5.227, 0.8379, 2.698), (-4.906, 0.8379, 2.217), (-5.075, 0.8379, 2.33), (-5.187, 0.8379, 2.499), (-1.609, 0.8379, 5.275), (-2.129, 0.8379, 5.796), (-1.648, 0.8379, 5.475), (-1.761, 0.8379, 5.643), (-1.93, 0.8379, 5.756), (-1.609, 0.8379, 2.698), (-2.129, 0.8379, 2.178), (-1.648, 0.8379, 2.499), (-1.761, 0.8379, 2.33), (-1.93, 0.8379, 2.217), (-5.089, 0.8379, 5.177), (-4.608, 0.8379, 5.658), (-5.053, 0.8379, 5.361), (-4.948, 0.8379, 5.517), (-4.792, 0.8379, 5.621), (-4.608, 0.8379, 2.316), (-5.089, 0.8379, 2.796), (-4.792, 0.8379, 2.352), (-4.948, 0.8379, 2.456), (-5.053, 0.8379, 2.612), (-1.747, 0.8379, 5.177), (-2.227, 0.8379, 5.658), (-1.783, 0.8379, 5.361), (-1.887, 0.8379, 5.517), (-2.043, 0.8379, 5.621), (-1.747, 0.8379, 2.796), (-2.227, 0.8379, 2.316), (-1.783, 0.8379, 2.612), (-1.887, 0.8379, 2.456), (-2.043, 0.8379, 2.352), (-2.129, -0.8408, 5.796), (-4.707, -0.8408, 5.796), (-4.906, -0.8408, 5.756), (-5.075, -0.8408, 5.643), (-5.187, -0.8408, 5.475), (-5.227, -0.8408, 5.275), (-5.227, -0.8408, 2.698), (-5.187, -0.8408, 2.499), (-5.075, -0.8408, 2.33), (-4.906, -0.8408, 2.217), (-4.707, -0.8408, 2.178), (-2.129, -0.8408, 2.178), (-1.93, -0.8408, 2.217), (-1.761, -0.8408, 2.33), (-1.648, -0.8408, 2.499), (-1.609, -0.8408, 2.698), (-1.609, -0.8408, 5.275), (-1.648, -0.8408, 5.475), (-1.761, -0.8408, 5.643), (-1.93, -0.8408, 5.756), (-2.227, -0.8408, 5.658), (-4.608, -0.8408, 5.658), (-4.792, -0.8408, 5.621), (-4.948, -0.8408, 5.517), (-5.053, -0.8408, 5.361), (-5.089, -0.8408, 5.177), (-5.089, -0.8408, 2.796), (-5.053, -0.8408, 2.612), (-4.948, -0.8408, 2.456), (-4.792, -0.8408, 2.352), (-4.608, -0.8408, 2.316), (-2.227, -0.8408, 2.316), (-2.043, -0.8408, 2.352), (-1.887, -0.8408, 2.456), (-1.783, -0.8408, 2.612), (-1.747, -0.8408, 2.796), (-1.747, -0.8408, 5.177), (-1.783, -0.8408, 5.361), (-1.887, -0.8408, 5.517), (-2.043, -0.8408, 5.621), (-3.616, 0.8468, 8.875), (-3.095, 0.8468, 9.395), (-3.576, 0.8468, 9.074), (-3.463, 0.8468, 9.243), (-3.295, 0.8468, 9.356), (-3.095, 0.8468, 5.777), (-3.616, 0.8468, 6.298), (-3.295, 0.8468, 5.817), (-3.463, 0.8468, 5.93), (-3.576, 0.8468, 6.098), (0.002396, 0.8468, 8.875), (-0.5181, 0.8468, 9.395), (-0.03722, 0.8468, 9.074), (-0.15, 0.8468, 9.243), (-0.3189, 0.8468, 9.356), (0.002396, 0.8468, 6.298), (-0.5181, 0.8468, 5.777), (-0.03722, 0.8468, 6.098), (-0.15, 0.8468, 5.93), (-0.3189, 0.8468, 5.817), (-3.478, 0.8468, 8.777), (-2.997, 0.8468, 9.258), (-3.441, 0.8468, 8.961), (-3.337, 0.8468, 9.117), (-3.181, 0.8468, 9.221), (-2.997, 0.8468, 5.915), (-3.478, 0.8468, 6.396), (-3.181, 0.8468, 5.952), (-3.337, 0.8468, 6.056), (-3.441, 0.8468, 6.212), (-0.1355, 0.8468, 8.777), (-0.6163, 0.8468, 9.258), (-0.1721, 0.8468, 8.961), (-0.2763, 0.8468, 9.117), (-0.4323, 0.8468, 9.221), (-0.1355, 0.8468, 6.396), (-0.6163, 0.8468, 5.915), (-0.1721, 0.8468, 6.212), (-0.2763, 0.8468, 6.056), (-0.4323, 0.8468, 5.952), (-0.5181, -0.832, 9.395), (-3.095, -0.832, 9.395), (-3.295, -0.832, 9.356), (-3.463, -0.832, 9.243), (-3.576, -0.832, 9.074), (-3.616, -0.832, 8.875), (-3.616, -0.832, 6.298), (-3.576, -0.832, 6.098), (-3.463, -0.832, 5.93), (-3.295, -0.832, 5.817), (-3.095, -0.832, 5.777), (-0.5181, -0.832, 5.777), (-0.3189, -0.832, 5.817), (-0.15, -0.832, 5.93), (-0.03722, -0.832, 6.098), (0.002396, -0.832, 6.298), (0.002396, -0.832, 8.875), (-0.03722, -0.832, 9.074), (-0.15, -0.832, 9.243), (-0.3189, -0.832, 9.356), (-0.6163, -0.832, 9.258), (-2.997, -0.832, 9.258), (-3.181, -0.832, 9.221), (-3.337, -0.832, 9.117), (-3.441, -0.832, 8.961), (-3.478, -0.832, 8.777), (-3.478, -0.832, 6.396), (-3.441, -0.832, 6.212), (-3.337, -0.832, 6.056), (-3.181, -0.832, 5.952), (-2.997, -0.832, 5.915), (-0.6163, -0.832, 5.915), (-0.4323, -0.832, 5.952), (-0.2763, -0.832, 6.056), (-0.1721, -0.832, 6.212), (-0.1355, -0.832, 6.396), (-0.1355, -0.832, 8.777), (-0.1721, -0.832, 8.961), (-0.2763, -0.832, 9.117), (-0.4323, -0.832, 9.221), (-3.381, 0.8468, 3.048), (-2.861, 0.8468, 3.568), (-3.342, 0.8468, 3.247), (-3.229, 0.8468, 3.416), (-3.06, 0.8468, 3.529), (-2.861, 0.8468, -0.04989), (-3.381, 0.8468, 0.4706), (-3.06, 0.8468, -0.01027), (-3.229, 0.8468, 0.1025), (-3.342, 0.8468, 0.2714), (0.237, 0.8468, 3.048), (-0.2835, 0.8468, 3.568), (0.1974, 0.8468, 3.247), (0.08455, 0.8468, 3.416), (-0.0843, 0.8468, 3.529), (0.237, 0.8468, 0.4706), (-0.2835, 0.8468, -0.04989), (0.1974, 0.8468, 0.2714), (0.08455, 0.8468, 0.1025), (-0.0843, 0.8468, -0.01027), (-3.243, 0.8468, 2.95), (-2.763, 0.8468, 3.43), (-3.207, 0.8468, 3.134), (-3.103, 0.8468, 3.29), (-2.947, 0.8468, 3.394), (-2.763, 0.8468, 0.08803), (-3.243, 0.8468, 0.5688), (-2.947, 0.8468, 0.1246), (-3.103, 0.8468, 0.2288), (-3.207, 0.8468, 0.3848), (0.09906, 0.8468, 2.95), (-0.3817, 0.8468, 3.43), (0.06247, 0.8468, 3.134), (-0.04175, 0.8468, 3.29), (-0.1977, 0.8468, 3.394), (0.09906, 0.8468, 0.5688), (-0.3817, 0.8468, 0.08803), (0.06247, 0.8468, 0.3848), (-0.04175, 0.8468, 0.2288), (-0.1977, 0.8468, 0.1246), (-0.2835, -0.832, 3.568), (-2.861, -0.832, 3.568), (-3.06, -0.832, 3.529), (-3.229, -0.832, 3.416), (-3.342, -0.832, 3.247), (-3.381, -0.832, 3.048), (-3.381, -0.832, 0.4706), (-3.342, -0.832, 0.2714), (-3.229, -0.832, 0.1025), (-3.06, -0.832, -0.01027), (-2.861, -0.832, -0.04989), (-0.2835, -0.832, -0.04989), (-0.0843, -0.832, -0.01027), (0.08455, -0.832, 0.1025), (0.1974, -0.832, 0.2714), (0.237, -0.832, 0.4706), (0.237, -0.832, 3.048), (0.1974, -0.832, 3.247), (0.08455, -0.832, 3.416), (-0.0843, -0.832, 3.529), (-0.3817, -0.832, 3.43), (-2.763, -0.832, 3.43), (-2.947, -0.832, 3.394), (-3.103, -0.832, 3.29), (-3.207, -0.832, 3.134), (-3.243, -0.832, 2.95), (-3.243, -0.832, 0.5688), (-3.207, -0.832, 0.3848), (-3.103, -0.832, 0.2288), (-2.947, -0.832, 0.1246), (-2.763, -0.832, 0.08803), (-0.3817, -0.832, 0.08803), (-0.1977, -0.832, 0.1246), (-0.04175, -0.832, 0.2288), (0.06247, -0.832, 0.3848), (0.09906, -0.832, 0.5688), (0.09906, -0.832, 2.95), (0.06247, -0.832, 3.134), (-0.04175, -0.832, 3.29), (-0.1977, -0.832, 3.394), (0.04771, 0.8468, 8.907), (0.5682, 0.8468, 9.428), (0.08733, 0.8468, 9.107), (0.2002, 0.8468, 9.275), (0.369, 0.8468, 9.388), (0.5682, 0.8468, 5.81), (0.04771, 0.8468, 6.33), (0.369, 0.8468, 5.849), (0.2002, 0.8468, 5.962), (0.08733, 0.8468, 6.131), (3.666, 0.8468, 8.907), (3.146, 0.8468, 9.428), (3.626, 0.8468, 9.107), (3.514, 0.8468, 9.275), (3.345, 0.8468, 9.388), (3.666, 0.8468, 6.33), (3.146, 0.8468, 5.81), (3.626, 0.8468, 6.131), (3.514, 0.8468, 5.962), (3.345, 0.8468, 5.849), (0.1856, 0.8468, 8.809), (0.6664, 0.8468, 9.29), (0.2222, 0.8468, 8.993), (0.3265, 0.8468, 9.149), (0.4824, 0.8468, 9.253), (0.6664, 0.8468, 5.948), (0.1856, 0.8468, 6.428), (0.4824, 0.8468, 5.984), (0.3265, 0.8468, 6.088), (0.2222, 0.8468, 6.244), (3.528, 0.8468, 8.809), (3.047, 0.8468, 9.29), (3.491, 0.8468, 8.993), (3.387, 0.8468, 9.149), (3.231, 0.8468, 9.253), (3.528, 0.8468, 6.428), (3.047, 0.8468, 5.948), (3.491, 0.8468, 6.244), (3.387, 0.8468, 6.088), (3.231, 0.8468, 5.984), (3.146, -0.832, 9.428), (0.5682, -0.832, 9.428), (0.369, -0.832, 9.388), (0.2002, -0.832, 9.275), (0.08733, -0.832, 9.107), (0.04771, -0.832, 8.907), (0.04771, -0.832, 6.33), (0.08733, -0.832, 6.131), (0.2002, -0.832, 5.962), (0.369, -0.832, 5.849), (0.5682, -0.832, 5.81), (3.146, -0.832, 5.81), (3.345, -0.832, 5.849), (3.514, -0.832, 5.962), (3.626, -0.832, 6.131), (3.666, -0.832, 6.33), (3.666, -0.832, 8.907), (3.626, -0.832, 9.107), (3.514, -0.832, 9.275), (3.345, -0.832, 9.388), (3.047, -0.832, 9.29), (0.6664, -0.832, 9.29), (0.4824, -0.832, 9.253), (0.3265, -0.832, 9.149), (0.2222, -0.832, 8.993), (0.1856, -0.832, 8.809), (0.1856, -0.832, 6.428), (0.2222, -0.832, 6.244), (0.3265, -0.832, 6.088), (0.4824, -0.832, 5.984), (0.6664, -0.832, 5.948), (3.047, -0.832, 5.948), (3.231, -0.832, 5.984), (3.387, -0.832, 6.088), (3.491, -0.832, 6.244), (3.528, -0.832, 6.428), (3.528, -0.832, 8.809), (3.491, -0.832, 8.993), (3.387, -0.832, 9.149), (3.231, -0.832, 9.253)], [], [(1, 11, 14, 13, 12, 10, 15, 17, 18, 19, 16, 5, 7, 8, 9, 6, 0, 2, 3, 4), (21, 24, 23, 22, 20, 26, 29, 28, 27, 25, 36, 39, 38, 37, 35, 30, 32, 33, 34, 31), (34, 33, 78, 79), (16, 19, 52, 51), (20, 22, 64, 65), (33, 32, 77, 78), (5, 16, 51, 50), (22, 23, 63, 64), (32, 30, 76, 77), (7, 5, 50, 49), (23, 24, 62, 63), (30, 35, 75, 76), (8, 7, 49, 48), (24, 21, 61, 62), (35, 37, 74, 75), (9, 8, 48, 47), (21, 31, 60, 61), (37, 38, 73, 74), (6, 9, 47, 46), (14, 11, 40, 59), (38, 39, 72, 73), (0, 6, 46, 45), (57, 58, 78, 77), (50, 51, 71, 70), (43, 44, 64, 63), (58, 59, 79, 78), (51, 52, 72, 71), (44, 45, 65, 64), (59, 40, 60, 79), (52, 53, 73, 72), (45, 46, 66, 65), (53, 54, 74, 73), (46, 47, 67, 66), (54, 55, 75, 74), (47, 48, 68, 67), (40, 41, 61, 60), (55, 56, 76, 75), (48, 49, 69, 68), (41, 42, 62, 61), (56, 57, 77, 76), (49, 50, 70, 69), (42, 43, 63, 62), (26, 20, 65, 66), (19, 18, 53, 52), (31, 34, 79, 60), (29, 26, 66, 67), (18, 17, 54, 53), (11, 1, 41, 40), (28, 29, 67, 68), (17, 15, 55, 54), (1, 4, 42, 41), (27, 28, 68, 69), (15, 10, 56, 55), (4, 3, 43, 42), (25, 27, 69, 70), (10, 12, 57, 56), (3, 2, 44, 43), (36, 25, 70, 71), (12, 13, 58, 57), (2, 0, 45, 44), (39, 36, 71, 72), (13, 14, 59, 58), (81, 91, 94, 93, 92, 90, 95, 97, 98, 99, 96, 85, 87, 88, 89, 86, 80, 82, 83, 84), (101, 104, 103, 102, 100, 106, 109, 108, 107, 105, 116, 119, 118, 117, 115, 110, 112, 113, 114, 111), (114, 113, 158, 159), (96, 99, 132, 131), (100, 102, 144, 145), (113, 112, 157, 158), (85, 96, 131, 130), (102, 103, 143, 144), (112, 110, 156, 157), (87, 85, 130, 129), (103, 104, 142, 143), (110, 115, 155, 156), (88, 87, 129, 128), (104, 101, 141, 142), (115, 117, 154, 155), (89, 88, 128, 127), (101, 111, 140, 141), (117, 118, 153, 154), (86, 89, 127, 126), (94, 91, 120, 139), (118, 119, 152, 153), (80, 86, 126, 125), (137, 138, 158, 157), (130, 131, 151, 150), (123, 124, 144, 143), (138, 139, 159, 158), (131, 132, 152, 151), (124, 125, 145, 144), (139, 120, 140, 159), (132, 133, 153, 152), (125, 126, 146, 145), (133, 134, 154, 153), (126, 127, 147, 146), (134, 135, 155, 154), (127, 128, 148, 147), (120, 121, 141, 140), (135, 136, 156, 155), (128, 129, 149, 148), (121, 122, 142, 141), (136, 137, 157, 156), (129, 130, 150, 149), (122, 123, 143, 142), (106, 100, 145, 146), (99, 98, 133, 132), (111, 114, 159, 140), (109, 106, 146, 147), (98, 97, 134, 133), (91, 81, 121, 120), (108, 109, 147, 148), (97, 95, 135, 134), (81, 84, 122, 121), (107, 108, 148, 149), (95, 90, 136, 135), (84, 83, 123, 122), (105, 107, 149, 150), (90, 92, 137, 136), (83, 82, 124, 123), (116, 105, 150, 151), (92, 93, 138, 137), (82, 80, 125, 124), (119, 116, 151, 152), (93, 94, 139, 138), (161, 171, 174, 173, 172, 170, 175, 177, 178, 179, 176, 165, 167, 168, 169, 166, 160, 162, 163, 164), (181, 184, 183, 182, 180, 186, 189, 188, 187, 185, 196, 199, 198, 197, 195, 190, 192, 193, 194, 191), (194, 193, 238, 239), (176, 179, 212, 211), (180, 182, 224, 225), (193, 192, 237, 238), (165, 176, 211, 210), (182, 183, 223, 224), (192, 190, 236, 237), (167, 165, 210, 209), (183, 184, 222, 223), (190, 195, 235, 236), (168, 167, 209, 208), (184, 181, 221, 222), (195, 197, 234, 235), (169, 168, 208, 207), (181, 191, 220, 221), (197, 198, 233, 234), (166, 169, 207, 206), (174, 171, 200, 219), (198, 199, 232, 233), (160, 166, 206, 205), (217, 218, 238, 237), (210, 211, 231, 230), (203, 204, 224, 223), (218, 219, 239, 238), (211, 212, 232, 231), (204, 205, 225, 224), (219, 200, 220, 239), (212, 213, 233, 232), (205, 206, 226, 225), (213, 214, 234, 233), (206, 207, 227, 226), (214, 215, 235, 234), (207, 208, 228, 227), (200, 201, 221, 220), (215, 216, 236, 235), (208, 209, 229, 228), (201, 202, 222, 221), (216, 217, 237, 236), (209, 210, 230, 229), (202, 203, 223, 222), (186, 180, 225, 226), (179, 178, 213, 212), (191, 194, 239, 220), (189, 186, 226, 227), (178, 177, 214, 213), (171, 161, 201, 200), (188, 189, 227, 228), (177, 175, 215, 214), (161, 164, 202, 201), (187, 188, 228, 229), (175, 170, 216, 215), (164, 163, 203, 202), (185, 187, 229, 230), (170, 172, 217, 216), (163, 162, 204, 203), (196, 185, 230, 231), (172, 173, 218, 217), (162, 160, 205, 204), (199, 196, 231, 232), (173, 174, 219, 218), (241, 251, 254, 253, 252, 250, 255, 257, 258, 259, 256, 245, 247, 248, 249, 246, 240, 242, 243, 244), (261, 264, 263, 262, 260, 266, 269, 268, 267, 265, 276, 279, 278, 277, 275, 270, 272, 273, 274, 271), (274, 273, 318, 319), (256, 259, 292, 291), (260, 262, 304, 305), (273, 272, 317, 318), (245, 256, 291, 290), (262, 263, 303, 304), (272, 270, 316, 317), (247, 245, 290, 289), (263, 264, 302, 303), (270, 275, 315, 316), (248, 247, 289, 288), (264, 261, 301, 302), (275, 277, 314, 315), (249, 248, 288, 287), (261, 271, 300, 301), (277, 278, 313, 314), (246, 249, 287, 286), (254, 251, 280, 299), (278, 279, 312, 313), (240, 246, 286, 285), (297, 298, 318, 317), (290, 291, 311, 310), (283, 284, 304, 303), (298, 299, 319, 318), (291, 292, 312, 311), (284, 285, 305, 304), (299, 280, 300, 319), (292, 293, 313, 312), (285, 286, 306, 305), (293, 294, 314, 313), (286, 287, 307, 306), (294, 295, 315, 314), (287, 288, 308, 307), (280, 281, 301, 300), (295, 296, 316, 315), (288, 289, 309, 308), (281, 282, 302, 301), (296, 297, 317, 316), (289, 290, 310, 309), (282, 283, 303, 302), (266, 260, 305, 306), (259, 258, 293, 292), (271, 274, 319, 300), (269, 266, 306, 307), (258, 257, 294, 293), (251, 241, 281, 280), (268, 269, 307, 308), (257, 255, 295, 294), (241, 244, 282, 281), (267, 268, 308, 309), (255, 250, 296, 295), (244, 243, 283, 282), (265, 267, 309, 310), (250, 252, 297, 296), (243, 242, 284, 283), (276, 265, 310, 311), (252, 253, 298, 297), (242, 240, 285, 284), (279, 276, 311, 312), (253, 254, 299, 298), (321, 331, 334, 333, 332, 330, 335, 337, 338, 339, 336, 325, 327, 328, 329, 326, 320, 322, 323, 324), (341, 344, 343, 342, 340, 346, 349, 348, 347, 345, 356, 359, 358, 357, 355, 350, 352, 353, 354, 351), (354, 353, 398, 399), (336, 339, 372, 371), (340, 342, 384, 385), (353, 352, 397, 398), (325, 336, 371, 370), (342, 343, 383, 384), (352, 350, 396, 397), (327, 325, 370, 369), (343, 344, 382, 383), (350, 355, 395, 396), (328, 327, 369, 368), (344, 341, 381, 382), (355, 357, 394, 395), (329, 328, 368, 367), (341, 351, 380, 381), (357, 358, 393, 394), (326, 329, 367, 366), (334, 331, 360, 379), (358, 359, 392, 393), (320, 326, 366, 365), (377, 378, 398, 397), (370, 371, 391, 390), (363, 364, 384, 383), (378, 379, 399, 398), (371, 372, 392, 391), (364, 365, 385, 384), (379, 360, 380, 399), (372, 373, 393, 392), (365, 366, 386, 385), (373, 374, 394, 393), (366, 367, 387, 386), (374, 375, 395, 394), (367, 368, 388, 387), (360, 361, 381, 380), (375, 376, 396, 395), (368, 369, 389, 388), (361, 362, 382, 381), (376, 377, 397, 396), (369, 370, 390, 389), (362, 363, 383, 382), (346, 340, 385, 386), (339, 338, 373, 372), (351, 354, 399, 380), (349, 346, 386, 387), (338, 337, 374, 373), (331, 321, 361, 360), (348, 349, 387, 388), (337, 335, 375, 374), (321, 324, 362, 361), (347, 348, 388, 389), (335, 330, 376, 375), (324, 323, 363, 362), (345, 347, 389, 390), (330, 332, 377, 376), (323, 322, 364, 363), (356, 345, 390, 391), (332, 333, 378, 377), (322, 320, 365, 364), (359, 356, 391, 392), (333, 334, 379, 378), (401, 411, 414, 413, 412, 410, 415, 417, 418, 419, 416, 405, 407, 408, 409, 406, 400, 402, 403, 404), (421, 424, 423, 422, 420, 426, 429, 428, 427, 425, 436, 439, 438, 437, 435, 430, 432, 433, 434, 431), (434, 433, 478, 479), (416, 419, 452, 451), (420, 422, 464, 465), (433, 432, 477, 478), (405, 416, 451, 450), (422, 423, 463, 464), (432, 430, 476, 477), (407, 405, 450, 449), (423, 424, 462, 463), (430, 435, 475, 476), (408, 407, 449, 448), (424, 421, 461, 462), (435, 437, 474, 475), (409, 408, 448, 447), (421, 431, 460, 461), (437, 438, 473, 474), (406, 409, 447, 446), (414, 411, 440, 459), (438, 439, 472, 473), (400, 406, 446, 445), (457, 458, 478, 477), (450, 451, 471, 470), (443, 444, 464, 463), (458, 459, 479, 478), (451, 452, 472, 471), (444, 445, 465, 464), (459, 440, 460, 479), (452, 453, 473, 472), (445, 446, 466, 465), (453, 454, 474, 473), (446, 447, 467, 466), (454, 455, 475, 474), (447, 448, 468, 467), (440, 441, 461, 460), (455, 456, 476, 475), (448, 449, 469, 468), (441, 442, 462, 461), (456, 457, 477, 476), (449, 450, 470, 469), (442, 443, 463, 462), (426, 420, 465, 466), (419, 418, 453, 452), (431, 434, 479, 460), (429, 426, 466, 467), (418, 417, 454, 453), (411, 401, 441, 440), (428, 429, 467, 468), (417, 415, 455, 454), (401, 404, 442, 441), (427, 428, 468, 469), (415, 410, 456, 455), (404, 403, 443, 442), (425, 427, 469, 470), (410, 412, 457, 456), (403, 402, 444, 443), (436, 425, 470, 471), (412, 413, 458, 457), (402, 400, 445, 444), (439, 436, 471, 472), (413, 414, 459, 458)])
_uv = me_plane_001.uv_layers.new(name='UVMap')
_uv.uv.foreach_set('vector', [0.0, 0.1438, 0.0, 0.8562, 0.01095, 0.9112, 0.04213, 0.9579, 0.0888, 0.9891, 0.1438, 1.0, 0.8562, 1.0, 0.9112, 0.9891, 0.9579, 0.9579, 0.9891, 0.9112, 1.0, 0.8562, 1.0, 0.1438, 0.9891, 0.0888, 0.9579, 0.04213, 0.9112, 0.01095, 0.8562, 0.0, 0.1438, 0.0, 0.0888, 0.01095, 0.04213, 0.04213, 0.01095, 0.0888, 0.0, 0.1438, 0.01095, 0.0888, 0.04213, 0.04213, 0.0888, 0.01095, 0.1438, 0.0, 0.8562, 0.0, 0.9112, 0.01095, 0.9579, 0.04213, 0.9891, 0.0888, 1.0, 0.1438, 1.0, 0.8562, 0.9891, 0.9112, 0.9579, 0.9579, 0.9112, 0.9891, 0.8562, 1.0, 0.1438, 1.0, 0.0888, 0.9891, 0.04213, 0.9579, 0.01095, 0.9112, 0.0, 0.8562, 0.01095, 0.9112, 0.04213, 0.9579, 0.04213, 0.9579, 0.01095, 0.9112, 1.0, 0.8562, 0.9891, 0.9112, 0.9891, 0.9112, 1.0, 0.8562, 0.1438, 0.0, 0.0888, 0.01095, 0.0888, 0.01095, 0.1438, 0.0, 0.04213, 0.9579, 0.0888, 0.9891, 0.0888, 0.9891, 0.04213, 0.9579, 1.0, 0.1438, 1.0, 0.8562, 1.0, 0.8562, 1.0, 0.1438, 0.0888, 0.01095, 0.04213, 0.04213, 0.04213, 0.04213, 0.0888, 0.01095, 0.0888, 0.9891, 0.1438, 1.0, 0.1438, 1.0, 0.0888, 0.9891, 0.9891, 0.0888, 1.0, 0.1438, 1.0, 0.1438, 0.9891, 0.0888, 0.04213, 0.04213, 0.01095, 0.0888, 0.01095, 0.0888, 0.04213, 0.04213, 0.1438, 1.0, 0.8562, 1.0, 0.8562, 1.0, 0.1438, 1.0, 0.9579, 0.04213, 0.9891, 0.0888, 0.9891, 0.0888, 0.9579, 0.04213, 0.01095, 0.0888, 0.0, 0.1438, 0.0, 0.1438, 0.01095, 0.0888, 0.8562, 1.0, 0.9112, 0.9891, 0.9112, 0.9891, 0.8562, 1.0, 0.9112, 0.01095, 0.9579, 0.04213, 0.9579, 0.04213, 0.9112, 0.01095, 0.0, 0.1438, 0.0, 0.8562, 0.0, 0.8562, 0.0, 0.1438, 0.9112, 0.9891, 0.9579, 0.9579, 0.9579, 0.9579, 0.9112, 0.9891, 0.8562, 0.0, 0.9112, 0.01095, 0.9112, 0.01095, 0.8562, 0.0, 0.01095, 0.9112, 0.0, 0.8562, 0.0, 0.8562, 0.01095, 0.9112, 0.9579, 0.9579, 0.9891, 0.9112, 0.9891, 0.9112, 0.9579, 0.9579, 0.1438, 0.0, 0.8562, 0.0, 0.8562, 0.0, 0.1438, 0.0, 0.0888, 0.9891, 0.04213, 0.9579, 0.04213, 0.9579, 0.0888, 0.9891, 1.0, 0.1438, 1.0, 0.8562, 1.0, 0.8562, 1.0, 0.1438, 0.04213, 0.04213, 0.0888, 0.01095, 0.0888, 0.01095, 0.04213, 0.04213, 0.04213, 0.9579, 0.01095, 0.9112, 0.01095, 0.9112, 0.04213, 0.9579, 1.0, 0.8562, 0.9891, 0.9112, 0.9891, 0.9112, 1.0, 0.8562, 0.0888, 0.01095, 0.1438, 0.0, 0.1438, 0.0, 0.0888, 0.01095, 0.01095, 0.9112, 0.0, 0.8562, 0.0, 0.8562, 0.01095, 0.9112, 0.9891, 0.9112, 0.9579, 0.9579, 0.9579, 0.9579, 0.9891, 0.9112, 0.1438, 0.0, 0.8562, 0.0, 0.8562, 0.0, 0.1438, 0.0, 0.9579, 0.9579, 0.9112, 0.9891, 0.9112, 0.9891, 0.9579, 0.9579, 0.8562, 0.0, 0.9112, 0.01095, 0.9112, 0.01095, 0.8562, 0.0, 0.9112, 0.9891, 0.8562, 1.0, 0.8562, 1.0, 0.9112, 0.9891, 0.9112, 0.01095, 0.9579, 0.04213, 0.9579, 0.04213, 0.9112, 0.01095, 0.0, 0.8562, 0.0, 0.1438, 0.0, 0.1438, 0.0, 0.8562, 0.8562, 1.0, 0.1438, 1.0, 0.1438, 1.0, 0.8562, 1.0, 0.9579, 0.04213, 0.9891, 0.0888, 0.9891, 0.0888, 0.9579, 0.04213, 0.0, 0.1438, 0.01095, 0.0888, 0.01095, 0.0888, 0.0, 0.1438, 0.1438, 1.0, 0.0888, 0.9891, 0.0888, 0.9891, 0.1438, 1.0, 0.9891, 0.0888, 1.0, 0.1438, 1.0, 0.1438, 0.9891, 0.0888, 0.01095, 0.0888, 0.04213, 0.04213, 0.04213, 0.04213, 0.01095, 0.0888, 0.8562, 0.0, 0.1438, 0.0, 0.1438, 0.0, 0.8562, 0.0, 0.9891, 0.9112, 0.9579, 0.9579, 0.9579, 0.9579, 0.9891, 0.9112, 0.0, 0.8562, 0.01095, 0.9112, 0.01095, 0.9112, 0.0, 0.8562, 0.9112, 0.01095, 0.8562, 0.0, 0.8562, 0.0, 0.9112, 0.01095, 0.9579, 0.9579, 0.9112, 0.9891, 0.9112, 0.9891, 0.9579, 0.9579, 0.0, 0.8562, 0.0, 0.1438, 0.0, 0.1438, 0.0, 0.8562, 0.9579, 0.04213, 0.9112, 0.01095, 0.9112, 0.01095, 0.9579, 0.04213, 0.9112, 0.9891, 0.8562, 1.0, 0.8562, 1.0, 0.9112, 0.9891, 0.0, 0.1438, 0.01095, 0.0888, 0.01095, 0.0888, 0.0, 0.1438, 0.9891, 0.0888, 0.9579, 0.04213, 0.9579, 0.04213, 0.9891, 0.0888, 0.8562, 1.0, 0.1438, 1.0, 0.1438, 1.0, 0.8562, 1.0, 0.01095, 0.0888, 0.04213, 0.04213, 0.04213, 0.04213, 0.01095, 0.0888, 1.0, 0.1438, 0.9891, 0.0888, 0.9891, 0.0888, 1.0, 0.1438, 0.1438, 1.0, 0.0888, 0.9891, 0.0888, 0.9891, 0.1438, 1.0, 0.04213, 0.04213, 0.0888, 0.01095, 0.0888, 0.01095, 0.04213, 0.04213, 1.0, 0.8562, 1.0, 0.1438, 1.0, 0.1438, 1.0, 0.8562, 0.0888, 0.9891, 0.04213, 0.9579, 0.04213, 0.9579, 0.0888, 0.9891, 0.0888, 0.01095, 0.1438, 0.0, 0.1438, 0.0, 0.0888, 0.01095, 0.9891, 0.9112, 1.0, 0.8562, 1.0, 0.8562, 0.9891, 0.9112, 0.04213, 0.9579, 0.01095, 0.9112, 0.01095, 0.9112, 0.04213, 0.9579, 0.0, 0.1438, 0.0, 0.8562, 0.01095, 0.9112, 0.04213, 0.9579, 0.0888, 0.9891, 0.1438, 1.0, 0.8562, 1.0, 0.9112, 0.9891, 0.9579, 0.9579, 0.9891, 0.9112, 1.0, 0.8562, 1.0, 0.1438, 0.9891, 0.0888, 0.9579, 0.04213, 0.9112, 0.01095, 0.8562, 0.0, 0.1438, 0.0, 0.0888, 0.01095, 0.04213, 0.04213, 0.01095, 0.0888, 0.0, 0.1438, 0.01095, 0.0888, 0.04213, 0.04213, 0.0888, 0.01095, 0.1438, 0.0, 0.8562, 0.0, 0.9112, 0.01095, 0.9579, 0.04213, 0.9891, 0.0888, 1.0, 0.1438, 1.0, 0.8562, 0.9891, 0.9112, 0.9579, 0.9579, 0.9112, 0.9891, 0.8562, 1.0, 0.1438, 1.0, 0.0888, 0.9891, 0.04213, 0.9579, 0.01095, 0.9112, 0.0, 0.8562, 0.01095, 0.9112, 0.04213, 0.9579, 0.04213, 0.9579, 0.01095, 0.9112, 1.0, 0.8562, 0.9891, 0.9112, 0.9891, 0.9112, 1.0, 0.8562, 0.1438, 0.0, 0.0888, 0.01095, 0.0888, 0.01095, 0.1438, 0.0, 0.04213, 0.9579, 0.0888, 0.9891, 0.0888, 0.9891, 0.04213, 0.9579, 1.0, 0.1438, 1.0, 0.8562, 1.0, 0.8562, 1.0, 0.1438, 0.0888, 0.01095, 0.04213, 0.04213, 0.04213, 0.04213, 0.0888, 0.01095, 0.0888, 0.9891, 0.1438, 1.0, 0.1438, 1.0, 0.0888, 0.9891, 0.9891, 0.0888, 1.0, 0.1438, 1.0, 0.1438, 0.9891, 0.0888, 0.04213, 0.04213, 0.01095, 0.0888, 0.01095, 0.0888, 0.04213, 0.04213, 0.1438, 1.0, 0.8562, 1.0, 0.8562, 1.0, 0.1438, 1.0, 0.9579, 0.04213, 0.9891, 0.0888, 0.9891, 0.0888, 0.9579, 0.04213, 0.01095, 0.0888, 0.0, 0.1438, 0.0, 0.1438, 0.01095, 0.0888, 0.8562, 1.0, 0.9112, 0.9891, 0.9112, 0.9891, 0.8562, 1.0, 0.9112, 0.01095, 0.9579, 0.04213, 0.9579, 0.04213, 0.9112, 0.01095, 0.0, 0.1438, 0.0, 0.8562, 0.0, 0.8562, 0.0, 0.1438, 0.9112, 0.9891, 0.9579, 0.9579, 0.9579, 0.9579, 0.9112, 0.9891, 0.8562, 0.0, 0.9112, 0.01095, 0.9112, 0.01095, 0.8562, 0.0, 0.01095, 0.9112, 0.0, 0.8562, 0.0, 0.8562, 0.01095, 0.9112, 0.9579, 0.9579, 0.9891, 0.9112, 0.9891, 0.9112, 0.9579, 0.9579, 0.1438, 0.0, 0.8562, 0.0, 0.8562, 0.0, 0.1438, 0.0, 0.0888, 0.9891, 0.04213, 0.9579, 0.04213, 0.9579, 0.0888, 0.9891, 1.0, 0.1438, 1.0, 0.8562, 1.0, 0.8562, 1.0, 0.1438, 0.04213, 0.04213, 0.0888, 0.01095, 0.0888, 0.01095, 0.04213, 0.04213, 0.04213, 0.9579, 0.01095, 0.9112, 0.01095, 0.9112, 0.04213, 0.9579, 1.0, 0.8562, 0.9891, 0.9112, 0.9891, 0.9112, 1.0, 0.8562, 0.0888, 0.01095, 0.1438, 0.0, 0.1438, 0.0, 0.0888, 0.01095, 0.01095, 0.9112, 0.0, 0.8562, 0.0, 0.8562, 0.01095, 0.9112, 0.9891, 0.9112, 0.9579, 0.9579, 0.9579, 0.9579, 0.9891, 0.9112, 0.1438, 0.0, 0.8562, 0.0, 0.8562, 0.0, 0.1438, 0.0, 0.9579, 0.9579, 0.9112, 0.9891, 0.9112, 0.9891, 0.9579, 0.9579, 0.8562, 0.0, 0.9112, 0.01095, 0.9112, 0.01095, 0.8562, 0.0, 0.9112, 0.9891, 0.8562, 1.0, 0.8562, 1.0, 0.9112, 0.9891, 0.9112, 0.01095, 0.9579, 0.04213, 0.9579, 0.04213, 0.9112, 0.01095, 0.0, 0.8562, 0.0, 0.1438, 0.0, 0.1438, 0.0, 0.8562, 0.8562, 1.0, 0.1438, 1.0, 0.1438, 1.0, 0.8562, 1.0, 0.9579, 0.04213, 0.9891, 0.0888, 0.9891, 0.0888, 0.9579, 0.04213, 0.0, 0.1438, 0.01095, 0.0888, 0.01095, 0.0888, 0.0, 0.1438, 0.1438, 1.0, 0.0888, 0.9891, 0.0888, 0.9891, 0.1438, 1.0, 0.9891, 0.0888, 1.0, 0.1438, 1.0, 0.1438, 0.9891, 0.0888, 0.01095, 0.0888, 0.04213, 0.04213, 0.04213, 0.04213, 0.01095, 0.0888, 0.8562, 0.0, 0.1438, 0.0, 0.1438, 0.0, 0.8562, 0.0, 0.9891, 0.9112, 0.9579, 0.9579, 0.9579, 0.9579, 0.9891, 0.9112, 0.0, 0.8562, 0.01095, 0.9112, 0.01095, 0.9112, 0.0, 0.8562, 0.9112, 0.01095, 0.8562, 0.0, 0.8562, 0.0, 0.9112, 0.01095, 0.9579, 0.9579, 0.9112, 0.9891, 0.9112, 0.9891, 0.9579, 0.9579, 0.0, 0.8562, 0.0, 0.1438, 0.0, 0.1438, 0.0, 0.8562, 0.9579, 0.04213, 0.9112, 0.01095, 0.9112, 0.01095, 0.9579, 0.04213, 0.9112, 0.9891, 0.8562, 1.0, 0.8562, 1.0, 0.9112, 0.9891, 0.0, 0.1438, 0.01095, 0.0888, 0.01095, 0.0888, 0.0, 0.1438, 0.9891, 0.0888, 0.9579, 0.04213, 0.9579, 0.04213, 0.9891, 0.0888, 0.8562, 1.0, 0.1438, 1.0, 0.1438, 1.0, 0.8562, 1.0, 0.01095, 0.0888, 0.04213, 0.04213, 0.04213, 0.04213, 0.01095, 0.0888, 1.0, 0.1438, 0.9891, 0.0888, 0.9891, 0.0888, 1.0, 0.1438, 0.1438, 1.0, 0.0888, 0.9891, 0.0888, 0.9891, 0.1438, 1.0, 0.04213, 0.04213, 0.0888, 0.01095, 0.0888, 0.01095, 0.04213, 0.04213, 1.0, 0.8562, 1.0, 0.1438, 1.0, 0.1438, 1.0, 0.8562, 0.0888, 0.9891, 0.04213, 0.9579, 0.04213, 0.9579, 0.0888, 0.9891, 0.0888, 0.01095, 0.1438, 0.0, 0.1438, 0.0, 0.0888, 0.01095, 0.9891, 0.9112, 1.0, 0.8562, 1.0, 0.8562, 0.9891, 0.9112, 0.04213, 0.9579, 0.01095, 0.9112, 0.01095, 0.9112, 0.04213, 0.9579, 0.0, 0.1438, 0.0, 0.8562, 0.01095, 0.9112, 0.04213, 0.9579, 0.0888, 0.9891, 0.1438, 1.0, 0.8562, 1.0, 0.9112, 0.9891, 0.9579, 0.9579, 0.9891, 0.9112, 1.0, 0.8562, 1.0, 0.1438, 0.9891, 0.0888, 0.9579, 0.04213, 0.9112, 0.01095, 0.8562, 0.0, 0.1438, 0.0, 0.0888, 0.01095, 0.04213, 0.04213, 0.01095, 0.0888, 0.0, 0.1438, 0.01095, 0.0888, 0.04213, 0.04213, 0.0888, 0.01095, 0.1438, 0.0, 0.8562, 0.0, 0.9112, 0.01095, 0.9579, 0.04213, 0.9891, 0.0888, 1.0, 0.1438, 1.0, 0.8562, 0.9891, 0.9112, 0.9579, 0.9579, 0.9112, 0.9891, 0.8562, 1.0, 0.1438, 1.0, 0.0888, 0.9891, 0.04213, 0.9579, 0.01095, 0.9112, 0.0, 0.8562, 0.01095, 0.9112, 0.04213, 0.9579, 0.04213, 0.9579, 0.01095, 0.9112, 1.0, 0.8562, 0.9891, 0.9112, 0.9891, 0.9112, 1.0, 0.8562, 0.1438, 0.0, 0.0888, 0.01095, 0.0888, 0.01095, 0.1438, 0.0, 0.04213, 0.9579, 0.0888, 0.9891, 0.0888, 0.9891, 0.04213, 0.9579, 1.0, 0.1438, 1.0, 0.8562, 1.0, 0.8562, 1.0, 0.1438, 0.0888, 0.01095, 0.04213, 0.04213, 0.04213, 0.04213, 0.0888, 0.01095, 0.0888, 0.9891, 0.1438, 1.0, 0.1438, 1.0, 0.0888, 0.9891, 0.9891, 0.0888, 1.0, 0.1438, 1.0, 0.1438, 0.9891, 0.0888, 0.04213, 0.04213, 0.01095, 0.0888, 0.01095, 0.0888, 0.04213, 0.04213, 0.1438, 1.0, 0.8562, 1.0, 0.8562, 1.0, 0.1438, 1.0, 0.9579, 0.04213, 0.9891, 0.0888, 0.9891, 0.0888, 0.9579, 0.04213, 0.01095, 0.0888, 0.0, 0.1438, 0.0, 0.1438, 0.01095, 0.0888, 0.8562, 1.0, 0.9112, 0.9891, 0.9112, 0.9891, 0.8562, 1.0, 0.9112, 0.01095, 0.9579, 0.04213, 0.9579, 0.04213, 0.9112, 0.01095, 0.0, 0.1438, 0.0, 0.8562, 0.0, 0.8562, 0.0, 0.1438, 0.9112, 0.9891, 0.9579, 0.9579, 0.9579, 0.9579, 0.9112, 0.9891, 0.8562, 0.0, 0.9112, 0.01095, 0.9112, 0.01095, 0.8562, 0.0, 0.01095, 0.9112, 0.0, 0.8562, 0.0, 0.8562, 0.01095, 0.9112, 0.9579, 0.9579, 0.9891, 0.9112, 0.9891, 0.9112, 0.9579, 0.9579, 0.1438, 0.0, 0.8562, 0.0, 0.8562, 0.0, 0.1438, 0.0, 0.0888, 0.9891, 0.04213, 0.9579, 0.04213, 0.9579, 0.0888, 0.9891, 1.0, 0.1438, 1.0, 0.8562, 1.0, 0.8562, 1.0, 0.1438, 0.04213, 0.04213, 0.0888, 0.01095, 0.0888, 0.01095, 0.04213, 0.04213, 0.04213, 0.9579, 0.01095, 0.9112, 0.01095, 0.9112, 0.04213, 0.9579, 1.0, 0.8562, 0.9891, 0.9112, 0.9891, 0.9112, 1.0, 0.8562, 0.0888, 0.01095, 0.1438, 0.0, 0.1438, 0.0, 0.0888, 0.01095, 0.01095, 0.9112, 0.0, 0.8562, 0.0, 0.8562, 0.01095, 0.9112, 0.9891, 0.9112, 0.9579, 0.9579, 0.9579, 0.9579, 0.9891, 0.9112, 0.1438, 0.0, 0.8562, 0.0, 0.8562, 0.0, 0.1438, 0.0, 0.9579, 0.9579, 0.9112, 0.9891, 0.9112, 0.9891, 0.9579, 0.9579, 0.8562, 0.0, 0.9112, 0.01095, 0.9112, 0.01095, 0.8562, 0.0, 0.9112, 0.9891, 0.8562, 1.0, 0.8562, 1.0, 0.9112, 0.9891, 0.9112, 0.01095, 0.9579, 0.04213, 0.9579, 0.04213, 0.9112, 0.01095, 0.0, 0.8562, 0.0, 0.1438, 0.0, 0.1438, 0.0, 0.8562, 0.8562, 1.0, 0.1438, 1.0, 0.1438, 1.0, 0.8562, 1.0, 0.9579, 0.04213, 0.9891, 0.0888, 0.9891, 0.0888, 0.9579, 0.04213, 0.0, 0.1438, 0.01095, 0.0888, 0.01095, 0.0888, 0.0, 0.1438, 0.1438, 1.0, 0.0888, 0.9891, 0.0888, 0.9891, 0.1438, 1.0, 0.9891, 0.0888, 1.0, 0.1438, 1.0, 0.1438, 0.9891, 0.0888, 0.01095, 0.0888, 0.04213, 0.04213, 0.04213, 0.04213, 0.01095, 0.0888, 0.8562, 0.0, 0.1438, 0.0, 0.1438, 0.0, 0.8562, 0.0, 0.9891, 0.9112, 0.9579, 0.9579, 0.9579, 0.9579, 0.9891, 0.9112, 0.0, 0.8562, 0.01095, 0.9112, 0.01095, 0.9112, 0.0, 0.8562, 0.9112, 0.01095, 0.8562, 0.0, 0.8562, 0.0, 0.9112, 0.01095, 0.9579, 0.9579, 0.9112, 0.9891, 0.9112, 0.9891, 0.9579, 0.9579, 0.0, 0.8562, 0.0, 0.1438, 0.0, 0.1438, 0.0, 0.8562, 0.9579, 0.04213, 0.9112, 0.01095, 0.9112, 0.01095, 0.9579, 0.04213, 0.9112, 0.9891, 0.8562, 1.0, 0.8562, 1.0, 0.9112, 0.9891, 0.0, 0.1438, 0.01095, 0.0888, 0.01095, 0.0888, 0.0, 0.1438, 0.9891, 0.0888, 0.9579, 0.04213, 0.9579, 0.04213, 0.9891, 0.0888, 0.8562, 1.0, 0.1438, 1.0, 0.1438, 1.0, 0.8562, 1.0, 0.01095, 0.0888, 0.04213, 0.04213, 0.04213, 0.04213, 0.01095, 0.0888, 1.0, 0.1438, 0.9891, 0.0888, 0.9891, 0.0888, 1.0, 0.1438, 0.1438, 1.0, 0.0888, 0.9891, 0.0888, 0.9891, 0.1438, 1.0, 0.04213, 0.04213, 0.0888, 0.01095, 0.0888, 0.01095, 0.04213, 0.04213, 1.0, 0.8562, 1.0, 0.1438, 1.0, 0.1438, 1.0, 0.8562, 0.0888, 0.9891, 0.04213, 0.9579, 0.04213, 0.9579, 0.0888, 0.9891, 0.0888, 0.01095, 0.1438, 0.0, 0.1438, 0.0, 0.0888, 0.01095, 0.9891, 0.9112, 1.0, 0.8562, 1.0, 0.8562, 0.9891, 0.9112, 0.04213, 0.9579, 0.01095, 0.9112, 0.01095, 0.9112, 0.04213, 0.9579, 0.0, 0.1438, 0.0, 0.8562, 0.01095, 0.9112, 0.04213, 0.9579, 0.0888, 0.9891, 0.1438, 1.0, 0.8562, 1.0, 0.9112, 0.9891, 0.9579, 0.9579, 0.9891, 0.9112, 1.0, 0.8562, 1.0, 0.1438, 0.9891, 0.0888, 0.9579, 0.04213, 0.9112, 0.01095, 0.8562, 0.0, 0.1438, 0.0, 0.0888, 0.01095, 0.04213, 0.04213, 0.01095, 0.0888, 0.0, 0.1438, 0.01095, 0.0888, 0.04213, 0.04213, 0.0888, 0.01095, 0.1438, 0.0, 0.8562, 0.0, 0.9112, 0.01095, 0.9579, 0.04213, 0.9891, 0.0888, 1.0, 0.1438, 1.0, 0.8562, 0.9891, 0.9112, 0.9579, 0.9579, 0.9112, 0.9891, 0.8562, 1.0, 0.1438, 1.0, 0.0888, 0.9891, 0.04213, 0.9579, 0.01095, 0.9112, 0.0, 0.8562, 0.01095, 0.9112, 0.04213, 0.9579, 0.04213, 0.9579, 0.01095, 0.9112, 1.0, 0.8562, 0.9891, 0.9112, 0.9891, 0.9112, 1.0, 0.8562, 0.1438, 0.0, 0.0888, 0.01095, 0.0888, 0.01095, 0.1438, 0.0, 0.04213, 0.9579, 0.0888, 0.9891, 0.0888, 0.9891, 0.04213, 0.9579, 1.0, 0.1438, 1.0, 0.8562, 1.0, 0.8562, 1.0, 0.1438, 0.0888, 0.01095, 0.04213, 0.04213, 0.04213, 0.04213, 0.0888, 0.01095, 0.0888, 0.9891, 0.1438, 1.0, 0.1438, 1.0, 0.0888, 0.9891, 0.9891, 0.0888, 1.0, 0.1438, 1.0, 0.1438, 0.9891, 0.0888, 0.04213, 0.04213, 0.01095, 0.0888, 0.01095, 0.0888, 0.04213, 0.04213, 0.1438, 1.0, 0.8562, 1.0, 0.8562, 1.0, 0.1438, 1.0, 0.9579, 0.04213, 0.9891, 0.0888, 0.9891, 0.0888, 0.9579, 0.04213, 0.01095, 0.0888, 0.0, 0.1438, 0.0, 0.1438, 0.01095, 0.0888, 0.8562, 1.0, 0.9112, 0.9891, 0.9112, 0.9891, 0.8562, 1.0, 0.9112, 0.01095, 0.9579, 0.04213, 0.9579, 0.04213, 0.9112, 0.01095, 0.0, 0.1438, 0.0, 0.8562, 0.0, 0.8562, 0.0, 0.1438, 0.9112, 0.9891, 0.9579, 0.9579, 0.9579, 0.9579, 0.9112, 0.9891, 0.8562, 0.0, 0.9112, 0.01095, 0.9112, 0.01095, 0.8562, 0.0, 0.01095, 0.9112, 0.0, 0.8562, 0.0, 0.8562, 0.01095, 0.9112, 0.9579, 0.9579, 0.9891, 0.9112, 0.9891, 0.9112, 0.9579, 0.9579, 0.1438, 0.0, 0.8562, 0.0, 0.8562, 0.0, 0.1438, 0.0, 0.0888, 0.9891, 0.04213, 0.9579, 0.04213, 0.9579, 0.0888, 0.9891, 1.0, 0.1438, 1.0, 0.8562, 1.0, 0.8562, 1.0, 0.1438, 0.04213, 0.04213, 0.0888, 0.01095, 0.0888, 0.01095, 0.04213, 0.04213, 0.04213, 0.9579, 0.01095, 0.9112, 0.01095, 0.9112, 0.04213, 0.9579, 1.0, 0.8562, 0.9891, 0.9112, 0.9891, 0.9112, 1.0, 0.8562, 0.0888, 0.01095, 0.1438, 0.0, 0.1438, 0.0, 0.0888, 0.01095, 0.01095, 0.9112, 0.0, 0.8562, 0.0, 0.8562, 0.01095, 0.9112, 0.9891, 0.9112, 0.9579, 0.9579, 0.9579, 0.9579, 0.9891, 0.9112, 0.1438, 0.0, 0.8562, 0.0, 0.8562, 0.0, 0.1438, 0.0, 0.9579, 0.9579, 0.9112, 0.9891, 0.9112, 0.9891, 0.9579, 0.9579, 0.8562, 0.0, 0.9112, 0.01095, 0.9112, 0.01095, 0.8562, 0.0, 0.9112, 0.9891, 0.8562, 1.0, 0.8562, 1.0, 0.9112, 0.9891, 0.9112, 0.01095, 0.9579, 0.04213, 0.9579, 0.04213, 0.9112, 0.01095, 0.0, 0.8562, 0.0, 0.1438, 0.0, 0.1438, 0.0, 0.8562, 0.8562, 1.0, 0.1438, 1.0, 0.1438, 1.0, 0.8562, 1.0, 0.9579, 0.04213, 0.9891, 0.0888, 0.9891, 0.0888, 0.9579, 0.04213, 0.0, 0.1438, 0.01095, 0.0888, 0.01095, 0.0888, 0.0, 0.1438, 0.1438, 1.0, 0.0888, 0.9891, 0.0888, 0.9891, 0.1438, 1.0, 0.9891, 0.0888, 1.0, 0.1438, 1.0, 0.1438, 0.9891, 0.0888, 0.01095, 0.0888, 0.04213, 0.04213, 0.04213, 0.04213, 0.01095, 0.0888, 0.8562, 0.0, 0.1438, 0.0, 0.1438, 0.0, 0.8562, 0.0, 0.9891, 0.9112, 0.9579, 0.9579, 0.9579, 0.9579, 0.9891, 0.9112, 0.0, 0.8562, 0.01095, 0.9112, 0.01095, 0.9112, 0.0, 0.8562, 0.9112, 0.01095, 0.8562, 0.0, 0.8562, 0.0, 0.9112, 0.01095, 0.9579, 0.9579, 0.9112, 0.9891, 0.9112, 0.9891, 0.9579, 0.9579, 0.0, 0.8562, 0.0, 0.1438, 0.0, 0.1438, 0.0, 0.8562, 0.9579, 0.04213, 0.9112, 0.01095, 0.9112, 0.01095, 0.9579, 0.04213, 0.9112, 0.9891, 0.8562, 1.0, 0.8562, 1.0, 0.9112, 0.9891, 0.0, 0.1438, 0.01095, 0.0888, 0.01095, 0.0888, 0.0, 0.1438, 0.9891, 0.0888, 0.9579, 0.04213, 0.9579, 0.04213, 0.9891, 0.0888, 0.8562, 1.0, 0.1438, 1.0, 0.1438, 1.0, 0.8562, 1.0, 0.01095, 0.0888, 0.04213, 0.04213, 0.04213, 0.04213, 0.01095, 0.0888, 1.0, 0.1438, 0.9891, 0.0888, 0.9891, 0.0888, 1.0, 0.1438, 0.1438, 1.0, 0.0888, 0.9891, 0.0888, 0.9891, 0.1438, 1.0, 0.04213, 0.04213, 0.0888, 0.01095, 0.0888, 0.01095, 0.04213, 0.04213, 1.0, 0.8562, 1.0, 0.1438, 1.0, 0.1438, 1.0, 0.8562, 0.0888, 0.9891, 0.04213, 0.9579, 0.04213, 0.9579, 0.0888, 0.9891, 0.0888, 0.01095, 0.1438, 0.0, 0.1438, 0.0, 0.0888, 0.01095, 0.9891, 0.9112, 1.0, 0.8562, 1.0, 0.8562, 0.9891, 0.9112, 0.04213, 0.9579, 0.01095, 0.9112, 0.01095, 0.9112, 0.04213, 0.9579, 0.0, 0.1438, 0.0, 0.8562, 0.01095, 0.9112, 0.04213, 0.9579, 0.0888, 0.9891, 0.1438, 1.0, 0.8562, 1.0, 0.9112, 0.9891, 0.9579, 0.9579, 0.9891, 0.9112, 1.0, 0.8562, 1.0, 0.1438, 0.9891, 0.0888, 0.9579, 0.04213, 0.9112, 0.01095, 0.8562, 0.0, 0.1438, 0.0, 0.0888, 0.01095, 0.04213, 0.04213, 0.01095, 0.0888, 0.0, 0.1438, 0.01095, 0.0888, 0.04213, 0.04213, 0.0888, 0.01095, 0.1438, 0.0, 0.8562, 0.0, 0.9112, 0.01095, 0.9579, 0.04213, 0.9891, 0.0888, 1.0, 0.1438, 1.0, 0.8562, 0.9891, 0.9112, 0.9579, 0.9579, 0.9112, 0.9891, 0.8562, 1.0, 0.1438, 1.0, 0.0888, 0.9891, 0.04213, 0.9579, 0.01095, 0.9112, 0.0, 0.8562, 0.01095, 0.9112, 0.04213, 0.9579, 0.04213, 0.9579, 0.01095, 0.9112, 1.0, 0.8562, 0.9891, 0.9112, 0.9891, 0.9112, 1.0, 0.8562, 0.1438, 0.0, 0.0888, 0.01095, 0.0888, 0.01095, 0.1438, 0.0, 0.04213, 0.9579, 0.0888, 0.9891, 0.0888, 0.9891, 0.04213, 0.9579, 1.0, 0.1438, 1.0, 0.8562, 1.0, 0.8562, 1.0, 0.1438, 0.0888, 0.01095, 0.04213, 0.04213, 0.04213, 0.04213, 0.0888, 0.01095, 0.0888, 0.9891, 0.1438, 1.0, 0.1438, 1.0, 0.0888, 0.9891, 0.9891, 0.0888, 1.0, 0.1438, 1.0, 0.1438, 0.9891, 0.0888, 0.04213, 0.04213, 0.01095, 0.0888, 0.01095, 0.0888, 0.04213, 0.04213, 0.1438, 1.0, 0.8562, 1.0, 0.8562, 1.0, 0.1438, 1.0, 0.9579, 0.04213, 0.9891, 0.0888, 0.9891, 0.0888, 0.9579, 0.04213, 0.01095, 0.0888, 0.0, 0.1438, 0.0, 0.1438, 0.01095, 0.0888, 0.8562, 1.0, 0.9112, 0.9891, 0.9112, 0.9891, 0.8562, 1.0, 0.9112, 0.01095, 0.9579, 0.04213, 0.9579, 0.04213, 0.9112, 0.01095, 0.0, 0.1438, 0.0, 0.8562, 0.0, 0.8562, 0.0, 0.1438, 0.9112, 0.9891, 0.9579, 0.9579, 0.9579, 0.9579, 0.9112, 0.9891, 0.8562, 0.0, 0.9112, 0.01095, 0.9112, 0.01095, 0.8562, 0.0, 0.01095, 0.9112, 0.0, 0.8562, 0.0, 0.8562, 0.01095, 0.9112, 0.9579, 0.9579, 0.9891, 0.9112, 0.9891, 0.9112, 0.9579, 0.9579, 0.1438, 0.0, 0.8562, 0.0, 0.8562, 0.0, 0.1438, 0.0, 0.0888, 0.9891, 0.04213, 0.9579, 0.04213, 0.9579, 0.0888, 0.9891, 1.0, 0.1438, 1.0, 0.8562, 1.0, 0.8562, 1.0, 0.1438, 0.04213, 0.04213, 0.0888, 0.01095, 0.0888, 0.01095, 0.04213, 0.04213, 0.04213, 0.9579, 0.01095, 0.9112, 0.01095, 0.9112, 0.04213, 0.9579, 1.0, 0.8562, 0.9891, 0.9112, 0.9891, 0.9112, 1.0, 0.8562, 0.0888, 0.01095, 0.1438, 0.0, 0.1438, 0.0, 0.0888, 0.01095, 0.01095, 0.9112, 0.0, 0.8562, 0.0, 0.8562, 0.01095, 0.9112, 0.9891, 0.9112, 0.9579, 0.9579, 0.9579, 0.9579, 0.9891, 0.9112, 0.1438, 0.0, 0.8562, 0.0, 0.8562, 0.0, 0.1438, 0.0, 0.9579, 0.9579, 0.9112, 0.9891, 0.9112, 0.9891, 0.9579, 0.9579, 0.8562, 0.0, 0.9112, 0.01095, 0.9112, 0.01095, 0.8562, 0.0, 0.9112, 0.9891, 0.8562, 1.0, 0.8562, 1.0, 0.9112, 0.9891, 0.9112, 0.01095, 0.9579, 0.04213, 0.9579, 0.04213, 0.9112, 0.01095, 0.0, 0.8562, 0.0, 0.1438, 0.0, 0.1438, 0.0, 0.8562, 0.8562, 1.0, 0.1438, 1.0, 0.1438, 1.0, 0.8562, 1.0, 0.9579, 0.04213, 0.9891, 0.0888, 0.9891, 0.0888, 0.9579, 0.04213, 0.0, 0.1438, 0.01095, 0.0888, 0.01095, 0.0888, 0.0, 0.1438, 0.1438, 1.0, 0.0888, 0.9891, 0.0888, 0.9891, 0.1438, 1.0, 0.9891, 0.0888, 1.0, 0.1438, 1.0, 0.1438, 0.9891, 0.0888, 0.01095, 0.0888, 0.04213, 0.04213, 0.04213, 0.04213, 0.01095, 0.0888, 0.8562, 0.0, 0.1438, 0.0, 0.1438, 0.0, 0.8562, 0.0, 0.9891, 0.9112, 0.9579, 0.9579, 0.9579, 0.9579, 0.9891, 0.9112, 0.0, 0.8562, 0.01095, 0.9112, 0.01095, 0.9112, 0.0, 0.8562, 0.9112, 0.01095, 0.8562, 0.0, 0.8562, 0.0, 0.9112, 0.01095, 0.9579, 0.9579, 0.9112, 0.9891, 0.9112, 0.9891, 0.9579, 0.9579, 0.0, 0.8562, 0.0, 0.1438, 0.0, 0.1438, 0.0, 0.8562, 0.9579, 0.04213, 0.9112, 0.01095, 0.9112, 0.01095, 0.9579, 0.04213, 0.9112, 0.9891, 0.8562, 1.0, 0.8562, 1.0, 0.9112, 0.9891, 0.0, 0.1438, 0.01095, 0.0888, 0.01095, 0.0888, 0.0, 0.1438, 0.9891, 0.0888, 0.9579, 0.04213, 0.9579, 0.04213, 0.9891, 0.0888, 0.8562, 1.0, 0.1438, 1.0, 0.1438, 1.0, 0.8562, 1.0, 0.01095, 0.0888, 0.04213, 0.04213, 0.04213, 0.04213, 0.01095, 0.0888, 1.0, 0.1438, 0.9891, 0.0888, 0.9891, 0.0888, 1.0, 0.1438, 0.1438, 1.0, 0.0888, 0.9891, 0.0888, 0.9891, 0.1438, 1.0, 0.04213, 0.04213, 0.0888, 0.01095, 0.0888, 0.01095, 0.04213, 0.04213, 1.0, 0.8562, 1.0, 0.1438, 1.0, 0.1438, 1.0, 0.8562, 0.0888, 0.9891, 0.04213, 0.9579, 0.04213, 0.9579, 0.0888, 0.9891, 0.0888, 0.01095, 0.1438, 0.0, 0.1438, 0.0, 0.0888, 0.01095, 0.9891, 0.9112, 1.0, 0.8562, 1.0, 0.8562, 0.9891, 0.9112, 0.04213, 0.9579, 0.01095, 0.9112, 0.01095, 0.9112, 0.04213, 0.9579, 0.0, 0.1438, 0.0, 0.8562, 0.01095, 0.9112, 0.04213, 0.9579, 0.0888, 0.9891, 0.1438, 1.0, 0.8562, 1.0, 0.9112, 0.9891, 0.9579, 0.9579, 0.9891, 0.9112, 1.0, 0.8562, 1.0, 0.1438, 0.9891, 0.0888, 0.9579, 0.04213, 0.9112, 0.01095, 0.8562, 0.0, 0.1438, 0.0, 0.0888, 0.01095, 0.04213, 0.04213, 0.01095, 0.0888, 0.0, 0.1438, 0.01095, 0.0888, 0.04213, 0.04213, 0.0888, 0.01095, 0.1438, 0.0, 0.8562, 0.0, 0.9112, 0.01095, 0.9579, 0.04213, 0.9891, 0.0888, 1.0, 0.1438, 1.0, 0.8562, 0.9891, 0.9112, 0.9579, 0.9579, 0.9112, 0.9891, 0.8562, 1.0, 0.1438, 1.0, 0.0888, 0.9891, 0.04213, 0.9579, 0.01095, 0.9112, 0.0, 0.8562, 0.01095, 0.9112, 0.04213, 0.9579, 0.04213, 0.9579, 0.01095, 0.9112, 1.0, 0.8562, 0.9891, 0.9112, 0.9891, 0.9112, 1.0, 0.8562, 0.1438, 0.0, 0.0888, 0.01095, 0.0888, 0.01095, 0.1438, 0.0, 0.04213, 0.9579, 0.0888, 0.9891, 0.0888, 0.9891, 0.04213, 0.9579, 1.0, 0.1438, 1.0, 0.8562, 1.0, 0.8562, 1.0, 0.1438, 0.0888, 0.01095, 0.04213, 0.04213, 0.04213, 0.04213, 0.0888, 0.01095, 0.0888, 0.9891, 0.1438, 1.0, 0.1438, 1.0, 0.0888, 0.9891, 0.9891, 0.0888, 1.0, 0.1438, 1.0, 0.1438, 0.9891, 0.0888, 0.04213, 0.04213, 0.01095, 0.0888, 0.01095, 0.0888, 0.04213, 0.04213, 0.1438, 1.0, 0.8562, 1.0, 0.8562, 1.0, 0.1438, 1.0, 0.9579, 0.04213, 0.9891, 0.0888, 0.9891, 0.0888, 0.9579, 0.04213, 0.01095, 0.0888, 0.0, 0.1438, 0.0, 0.1438, 0.01095, 0.0888, 0.8562, 1.0, 0.9112, 0.9891, 0.9112, 0.9891, 0.8562, 1.0, 0.9112, 0.01095, 0.9579, 0.04213, 0.9579, 0.04213, 0.9112, 0.01095, 0.0, 0.1438, 0.0, 0.8562, 0.0, 0.8562, 0.0, 0.1438, 0.9112, 0.9891, 0.9579, 0.9579, 0.9579, 0.9579, 0.9112, 0.9891, 0.8562, 0.0, 0.9112, 0.01095, 0.9112, 0.01095, 0.8562, 0.0, 0.01095, 0.9112, 0.0, 0.8562, 0.0, 0.8562, 0.01095, 0.9112, 0.9579, 0.9579, 0.9891, 0.9112, 0.9891, 0.9112, 0.9579, 0.9579, 0.1438, 0.0, 0.8562, 0.0, 0.8562, 0.0, 0.1438, 0.0, 0.0888, 0.9891, 0.04213, 0.9579, 0.04213, 0.9579, 0.0888, 0.9891, 1.0, 0.1438, 1.0, 0.8562, 1.0, 0.8562, 1.0, 0.1438, 0.04213, 0.04213, 0.0888, 0.01095, 0.0888, 0.01095, 0.04213, 0.04213, 0.04213, 0.9579, 0.01095, 0.9112, 0.01095, 0.9112, 0.04213, 0.9579, 1.0, 0.8562, 0.9891, 0.9112, 0.9891, 0.9112, 1.0, 0.8562, 0.0888, 0.01095, 0.1438, 0.0, 0.1438, 0.0, 0.0888, 0.01095, 0.01095, 0.9112, 0.0, 0.8562, 0.0, 0.8562, 0.01095, 0.9112, 0.9891, 0.9112, 0.9579, 0.9579, 0.9579, 0.9579, 0.9891, 0.9112, 0.1438, 0.0, 0.8562, 0.0, 0.8562, 0.0, 0.1438, 0.0, 0.9579, 0.9579, 0.9112, 0.9891, 0.9112, 0.9891, 0.9579, 0.9579, 0.8562, 0.0, 0.9112, 0.01095, 0.9112, 0.01095, 0.8562, 0.0, 0.9112, 0.9891, 0.8562, 1.0, 0.8562, 1.0, 0.9112, 0.9891, 0.9112, 0.01095, 0.9579, 0.04213, 0.9579, 0.04213, 0.9112, 0.01095, 0.0, 0.8562, 0.0, 0.1438, 0.0, 0.1438, 0.0, 0.8562, 0.8562, 1.0, 0.1438, 1.0, 0.1438, 1.0, 0.8562, 1.0, 0.9579, 0.04213, 0.9891, 0.0888, 0.9891, 0.0888, 0.9579, 0.04213, 0.0, 0.1438, 0.01095, 0.0888, 0.01095, 0.0888, 0.0, 0.1438, 0.1438, 1.0, 0.0888, 0.9891, 0.0888, 0.9891, 0.1438, 1.0, 0.9891, 0.0888, 1.0, 0.1438, 1.0, 0.1438, 0.9891, 0.0888, 0.01095, 0.0888, 0.04213, 0.04213, 0.04213, 0.04213, 0.01095, 0.0888, 0.8562, 0.0, 0.1438, 0.0, 0.1438, 0.0, 0.8562, 0.0, 0.9891, 0.9112, 0.9579, 0.9579, 0.9579, 0.9579, 0.9891, 0.9112, 0.0, 0.8562, 0.01095, 0.9112, 0.01095, 0.9112, 0.0, 0.8562, 0.9112, 0.01095, 0.8562, 0.0, 0.8562, 0.0, 0.9112, 0.01095, 0.9579, 0.9579, 0.9112, 0.9891, 0.9112, 0.9891, 0.9579, 0.9579, 0.0, 0.8562, 0.0, 0.1438, 0.0, 0.1438, 0.0, 0.8562, 0.9579, 0.04213, 0.9112, 0.01095, 0.9112, 0.01095, 0.9579, 0.04213, 0.9112, 0.9891, 0.8562, 1.0, 0.8562, 1.0, 0.9112, 0.9891, 0.0, 0.1438, 0.01095, 0.0888, 0.01095, 0.0888, 0.0, 0.1438, 0.9891, 0.0888, 0.9579, 0.04213, 0.9579, 0.04213, 0.9891, 0.0888, 0.8562, 1.0, 0.1438, 1.0, 0.1438, 1.0, 0.8562, 1.0, 0.01095, 0.0888, 0.04213, 0.04213, 0.04213, 0.04213, 0.01095, 0.0888, 1.0, 0.1438, 0.9891, 0.0888, 0.9891, 0.0888, 1.0, 0.1438, 0.1438, 1.0, 0.0888, 0.9891, 0.0888, 0.9891, 0.1438, 1.0, 0.04213, 0.04213, 0.0888, 0.01095, 0.0888, 0.01095, 0.04213, 0.04213, 1.0, 0.8562, 1.0, 0.1438, 1.0, 0.1438, 1.0, 0.8562, 0.0888, 0.9891, 0.04213, 0.9579, 0.04213, 0.9579, 0.0888, 0.9891, 0.0888, 0.01095, 0.1438, 0.0, 0.1438, 0.0, 0.0888, 0.01095, 0.9891, 0.9112, 1.0, 0.8562, 1.0, 0.8562, 0.9891, 0.9112, 0.04213, 0.9579, 0.01095, 0.9112, 0.01095, 0.9112, 0.04213, 0.9579])
me_plane_001.update()

# ---- objects
ob_plane = bpy.data.objects.new('Plane', me_plane)
ob_plane_001 = bpy.data.objects.new('Plane.001', me_plane_001)

# ---- transforms, parenting, visibility, modifiers, constraints
ob_plane.location = (0.0, 0.0, 0.0)
ob_plane_001.location = (-14.39, 0.0, 0.0)

# ---- collection membership
col_collection.objects.link(ob_plane)
col_collection.objects.link(ob_plane_001)

# ---- scene / render settings (as saved in the file)
scene.frame_start = 1; scene.frame_end = 250; scene.frame_set(1)
scene.render.engine = 'BLENDER_EEVEE_NEXT'
scene.cycles.sampling_pattern = 'TABULATED_SOBOL'
scene.cycles.use_light_tree = False
scene.view_settings.view_transform = 'Filmic'
bpy.context.view_layer.update()

# ---- added for rendering (the .blend has no active camera and no usable light): camera, sun
cam_auto = bpy.data.cameras.new('AutoCamera')
cam_auto.lens = 50.0
cam_auto.sensor_width = 36.0
cam_auto.clip_end = 1000.0
ob_auto_camera = bpy.data.objects.new('AutoCamera', cam_auto)
scene.collection.objects.link(ob_auto_camera)
ob_auto_camera.location = (38.2242, -45.478, 35.0288)
ob_auto_camera.rotation_euler = (1.09748, -7.21219e-08, 0.694738)
scene.camera = ob_auto_camera
light_auto_sun = bpy.data.lights.new('AutoSun', 'SUN')
light_auto_sun.energy = 3.0
light_auto_sun.angle = 0.0523599
ob_auto_sun = bpy.data.objects.new('AutoSun', light_auto_sun)
scene.collection.objects.link(ob_auto_sun)
ob_auto_sun.rotation_euler = (0.872665, 0.174533, 0.523599)
bpy.context.view_layer.update()
